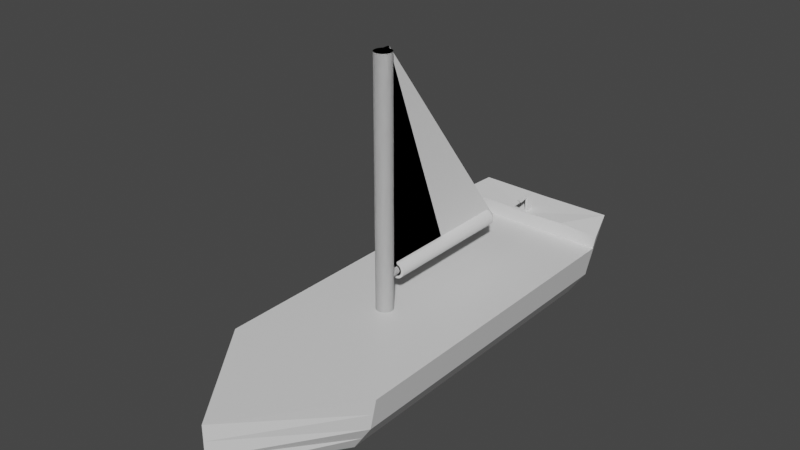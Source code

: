 # Source: ship.blend  (saved by Blender 2.93.21; exported with 4.5.12 LTS)
import bpy
from mathutils import Matrix  # noqa: F401  (used for matrix-valued properties, if any)

bpy.ops.wm.read_factory_settings(use_empty=True)
scene = bpy.context.scene
scene.name = 'Scene'

# ---- materials (node trees are filled in below, after node groups)
mat_material = bpy.data.materials.new('Material')
mat_material.alpha_threshold = 0.0
mat_material.use_transparent_shadow = False
mat_material.line_color = (0.0, 0.0, 0.0, 1.0)

# ---- material node trees
mat_material.use_nodes = True; mat_material.node_tree.nodes.clear()
_N = mat_material.node_tree.nodes; _L = mat_material.node_tree.links
n0 = _N.new('ShaderNodeOutputMaterial'); n0.name = 'Material Output'; n0.location = (300, 300)
n1 = _N.new('ShaderNodeBsdfPrincipled'); n1.name = 'Principled BSDF'; n1.location = (10, 300)
n1.distribution = 'GGX'
n1.subsurface_method = 'BURLEY'
n1.inputs[2].default_value = 0.4
n1.inputs[3].default_value = 1.45
n1.inputs[27].default_value = (0.0, 0.0, 0.0, 1.0)
n1.inputs[28].default_value = 1.0
_L.new(n1.outputs[0], n0.inputs[0])
n0.is_active_output = True

# ---- world
world_world = bpy.data.worlds.new('World'); scene.world = world_world
world_world.use_nodes = True; world_world.node_tree.nodes.clear()
_N = world_world.node_tree.nodes; _L = world_world.node_tree.links
n0 = _N.new('ShaderNodeOutputWorld'); n0.name = 'World Output'; n0.location = (300, 300)
n1 = _N.new('ShaderNodeBackground'); n1.name = 'Background'; n1.location = (10, 300)
n1.inputs[0].default_value = (0.05088, 0.05088, 0.05088, 1.0)
_L.new(n1.outputs[0], n0.inputs[0])
n0.is_active_output = True
world_world.color = (0.05088, 0.05088, 0.05088)
world_world.use_sun_shadow = False
world_world.sun_shadow_jitter_overblur = 0.0

# ---- meshes
me_cube = bpy.data.meshes.new('Cube')
me_cube.from_pydata([(-1.95, 6.226, 4.962), (-1.95, 6.226, 4.962), (-0.7157, 6.226, 3.114), (-1.365, 6.226, 3.548), (-1.798, 6.226, 4.197), (-0.3578, -1.658, 3.038), (-1.04, -1.658, 3.331), (-1.581, -1.658, 3.872), (-1.874, -1.658, 4.58), (-1.581, 3.598, 3.872), (-1.874, 3.598, 4.58), (-0.3578, 3.598, 3.038), (-1.04, 3.598, 3.331), (-1.95, -1.658, 4.962), (-1.874, 0.9698, 4.58), (-1.581, 0.9698, 3.872), (-0.7157, -1.658, 3.114), (-1.365, -1.658, 3.548), (-1.798, -1.658, 4.197), (-1.04, 0.9698, 3.331), (-0.3578, 0.9698, 3.038), (-1.95, 3.598, 4.962), (-1.874, 6.226, 4.58), (-1.798, 3.598, 4.197), (-1.581, 6.226, 3.872), (-1.365, 3.598, 3.548), (-1.04, 6.226, 3.331), (-0.7157, 3.598, 3.114), (-0.3578, 6.226, 3.038), (-1.95, 0.9698, 4.962), (-1.798, 0.9698, 4.197), (-1.365, 0.9698, 3.548), (-0.7157, 0.9698, 3.114), (-1.799, 6.217, 4.197), (-2.0, 6.217, 5.277), (-1.568, 6.81, 4.387), (-1.721, 7.061, 5.445), (-1.0, 6.217, 5.324), (0.0, 6.226, 4.962), (0.0, 6.226, 2.962), (0.0, -4.287, 4.962), (0.0, -4.287, 3.947), (1.95, 6.226, 4.962), (0.0, -4.287, 4.962), (0.0, 6.226, 2.962), (1.95, 6.226, 4.962), (0.7157, 6.226, 3.114), (1.365, 6.226, 3.548), (1.798, 6.226, 4.197), (0.0, -4.287, 4.962), (0.0, -4.287, 3.951), (0.0, -4.287, 4.197), (0.0, -4.287, 3.869), (0.0, -4.287, 3.873), (0.3578, -1.658, 3.038), (1.04, -1.658, 3.331), (1.581, -1.658, 3.872), (1.874, -1.658, 4.58), (1.581, 3.598, 3.872), (1.874, 3.598, 4.58), (0.3578, 3.598, 3.038), (1.04, 3.598, 3.331), (1.95, -1.658, 4.962), (1.874, 0.9698, 4.58), (1.581, 0.9698, 3.872), (0.0, 3.598, 2.962), (0.7157, -1.658, 3.114), (1.365, -1.658, 3.548), (1.798, -1.658, 4.197), (1.04, 0.9698, 3.331), (0.3578, 0.9698, 3.038), (1.95, 3.598, 4.962), (0.0, -4.287, 4.58), (1.874, 6.226, 4.58), (1.798, 3.598, 4.197), (0.0, -4.287, 3.872), (1.581, 6.226, 3.872), (1.365, 3.598, 3.548), (0.0, -4.287, 3.876), (1.04, 6.226, 3.331), (0.7157, 3.598, 3.114), (0.0, -4.287, 3.87), (0.0, -1.658, 2.962), (0.3578, 6.226, 3.038), (1.95, 0.9698, 4.962), (1.798, 0.9698, 4.197), (1.365, 0.9698, 3.548), (0.7157, 0.9698, 3.114), (0.0, 0.9698, 2.962), (1.799, 6.217, 4.197), (2.0, 6.217, 5.277), (1.568, 6.81, 4.387), (1.721, 7.061, 5.445), (0.0, 6.217, 4.16), (0.0, 6.217, 5.291), (0.0, 6.81, 4.35), (0.0, 7.061, 5.43), (1.0, 6.217, 5.324)], [], [(38, 0, 43, 40), (44, 28, 2, 26, 3, 24, 4, 22, 1, 0, 38, 39), (5, 81, 53, 16), (6, 78, 52, 17), (7, 75, 51, 18), (8, 72, 49, 13), (49, 43, 0, 1, 21, 29, 13), (19, 6, 17, 31), (17, 52, 75, 7), (31, 17, 7, 15), (82, 50, 81, 5), (15, 7, 18, 30), (88, 82, 5, 20), (20, 5, 16, 32), (16, 53, 78, 6), (32, 16, 6, 19), (18, 51, 72, 8), (22, 10, 21, 1), (30, 18, 8, 14), (65, 88, 20, 11), (14, 8, 13, 29), (44, 65, 11, 28), (25, 31, 15, 9), (28, 11, 27, 2), (3, 25, 9, 24), (27, 32, 19, 12), (24, 9, 23, 4), (2, 27, 12, 26), (23, 30, 14, 10), (26, 12, 25, 3), (4, 23, 10, 22), (9, 15, 30, 23), (10, 14, 29, 21), (11, 20, 32, 27), (12, 19, 31, 25), (33, 34, 36, 35), (35, 36, 96, 95), (93, 94, 37, 34, 33), (35, 95, 93, 33), (96, 36, 34, 37, 94), (44, 65, 88, 82, 50, 41, 39), (38, 40, 43, 42), (41, 50, 81, 53, 78, 52, 75, 51, 72, 49, 43, 40), (39, 41, 40, 38), (44, 39, 38, 42, 45, 73, 48, 76, 47, 79, 46, 83), (54, 66, 53, 81), (55, 67, 52, 78), (56, 68, 51, 75), (57, 62, 49, 72), (49, 62, 84, 71, 45, 42, 43), (69, 86, 67, 55), (67, 56, 75, 52), (86, 64, 56, 67), (82, 54, 81, 50), (64, 85, 68, 56), (88, 70, 54, 82), (70, 87, 66, 54), (66, 55, 78, 53), (87, 69, 55, 66), (68, 57, 72, 51), (73, 45, 71, 59), (85, 63, 57, 68), (65, 60, 70, 88), (63, 84, 62, 57), (44, 83, 60, 65), (77, 58, 64, 86), (83, 46, 80, 60), (47, 76, 58, 77), (80, 61, 69, 87), (76, 48, 74, 58), (46, 79, 61, 80), (74, 59, 63, 85), (79, 47, 77, 61), (48, 73, 59, 74), (58, 74, 85, 64), (59, 71, 84, 63), (60, 80, 87, 70), (61, 77, 86, 69), (89, 91, 92, 90), (91, 95, 96, 92), (95, 93, 94, 96), (93, 89, 90, 97, 94), (91, 89, 93, 95), (96, 94, 97, 90, 92)])
_uv = me_cube.uv_layers.new(name='UVMap')
_uv.uv.foreach_set('vector', [0.375, 0.5, 0.625, 0.5, 0.625, 0.75, 0.375, 0.75, 0.375, 0.25, 0.3845, 0.2022, 0.394, 0.1543, 0.4211, 0.1138, 0.4482, 0.07322, 0.4888, 0.04613, 0.5293, 0.01903, 0.5772, 0.009515, 0.625, 0.0, 0.625, 0.0, 0.625, 0.25, 0.375, 0.25, 0.5772, 0.9375, 0.5772, 1.0, 0.5293, 1.0, 0.5293, 0.9375, 0.4522, 0.9375, 0.4522, 1.0, 0.375, 1.0, 0.375, 0.9375, 0.7022, 0.5625, 0.7022, 0.5, 0.7793, 0.5, 0.7793, 0.5625, 0.8272, 0.5625, 0.8272, 0.5, 0.875, 0.5, 0.875, 0.5625, 0.875, 0.5, 0.875, 0.5, 0.875, 0.75, 0.875, 0.75, 0.875, 0.6875, 0.875, 0.625, 0.875, 0.5625, 0.4522, 0.875, 0.4522, 0.9375, 0.375, 0.9375, 0.375, 0.875, 0.625, 0.5625, 0.625, 0.5, 0.7022, 0.5, 0.7022, 0.5625, 0.625, 0.625, 0.625, 0.5625, 0.7022, 0.5625, 0.7022, 0.625, 0.625, 0.9375, 0.625, 1.0, 0.5772, 1.0, 0.5772, 0.9375, 0.7022, 0.625, 0.7022, 0.5625, 0.7793, 0.5625, 0.7793, 0.625, 0.625, 0.875, 0.625, 0.9375, 0.5772, 0.9375, 0.5772, 0.875, 0.5772, 0.875, 0.5772, 0.9375, 0.5293, 0.9375, 0.5293, 0.875, 0.5293, 0.9375, 0.5293, 1.0, 0.4522, 1.0, 0.4522, 0.9375, 0.5293, 0.875, 0.5293, 0.9375, 0.4522, 0.9375, 0.4522, 0.875, 0.7793, 0.5625, 0.7793, 0.5, 0.8272, 0.5, 0.8272, 0.5625, 0.8272, 0.75, 0.8272, 0.6875, 0.875, 0.6875, 0.875, 0.75, 0.7793, 0.625, 0.7793, 0.5625, 0.8272, 0.5625, 0.8272, 0.625, 0.625, 0.8125, 0.625, 0.875, 0.5772, 0.875, 0.5772, 0.8125, 0.8272, 0.625, 0.8272, 0.5625, 0.875, 0.5625, 0.875, 0.625, 0.625, 0.75, 0.625, 0.8125, 0.5772, 0.8125, 0.5772, 0.75, 0.625, 0.6875, 0.625, 0.625, 0.7022, 0.625, 0.7022, 0.6875, 0.5772, 0.75, 0.5772, 0.8125, 0.5293, 0.8125, 0.5293, 0.75, 0.625, 0.75, 0.625, 0.6875, 0.7022, 0.6875, 0.7022, 0.75, 0.5293, 0.8125, 0.5293, 0.875, 0.4522, 0.875, 0.4522, 0.8125, 0.7022, 0.75, 0.7022, 0.6875, 0.7793, 0.6875, 0.7793, 0.75, 0.5293, 0.75, 0.5293, 0.8125, 0.4522, 0.8125, 0.4522, 0.75, 0.7793, 0.6875, 0.7793, 0.625, 0.8272, 0.625, 0.8272, 0.6875, 0.4522, 0.75, 0.4522, 0.8125, 0.375, 0.8125, 0.375, 0.75, 0.7793, 0.75, 0.7793, 0.6875, 0.8272, 0.6875, 0.8272, 0.75, 0.7022, 0.6875, 0.7022, 0.625, 0.7793, 0.625, 0.7793, 0.6875, 0.8272, 0.6875, 0.8272, 0.625, 0.875, 0.625, 0.875, 0.6875, 0.5772, 0.8125, 0.5772, 0.875, 0.5293, 0.875, 0.5293, 0.8125, 0.4522, 0.8125, 0.4522, 0.875, 0.375, 0.875, 0.375, 0.8125, 0.375, 0.0, 0.625, 0.0, 0.625, 0.25, 0.375, 0.25, 0.375, 0.25, 0.625, 0.25, 0.625, 0.5, 0.375, 0.5, 0.375, 0.75, 0.625, 0.75, 0.625, 0.875, 0.625, 1.0, 0.375, 1.0, 0.125, 0.5, 0.375, 0.5, 0.375, 0.75, 0.125, 0.75, 0.625, 0.5, 0.875, 0.5, 0.875, 0.75, 0.75, 0.75, 0.625, 0.75, 0.625, 0.75, 0.625, 0.8125, 0.625, 0.875, 0.625, 0.9375, 0.625, 1.0, 0.625, 1.0, 0.625, 0.75, 0.375, 0.5, 0.375, 0.75, 0.625, 0.75, 0.625, 0.5, 0.375, 0.25, 0.375, 0.25, 0.3845, 0.2978, 0.394, 0.3457, 0.4211, 0.3862, 0.4482, 0.4268, 0.4888, 0.4539, 0.5293, 0.481, 0.5772, 0.4905, 0.625, 0.5, 0.625, 0.5, 0.625, 0.25, 0.125, 0.5, 0.125, 0.75, 0.375, 0.75, 0.375, 0.5, 0.375, 0.25, 0.375, 0.25, 0.625, 0.25, 0.625, 0.0, 0.625, 0.0, 0.5772, 0.009515, 0.5293, 0.01903, 0.4888, 0.04613, 0.4482, 0.07322, 0.4211, 0.1138, 0.394, 0.1543, 0.3845, 0.2022, 0.5772, 0.9375, 0.5293, 0.9375, 0.5293, 1.0, 0.5772, 1.0, 0.4522, 0.9375, 0.375, 0.9375, 0.375, 1.0, 0.4522, 1.0, 0.7022, 0.5625, 0.7793, 0.5625, 0.7793, 0.5, 0.7022, 0.5, 0.8272, 0.5625, 0.875, 0.5625, 0.875, 0.5, 0.8272, 0.5, 0.875, 0.5, 0.875, 0.5625, 0.875, 0.625, 0.875, 0.6875, 0.875, 0.75, 0.875, 0.75, 0.875, 0.5, 0.4522, 0.875, 0.375, 0.875, 0.375, 0.9375, 0.4522, 0.9375, 0.625, 0.5625, 0.7022, 0.5625, 0.7022, 0.5, 0.625, 0.5, 0.625, 0.625, 0.7022, 0.625, 0.7022, 0.5625, 0.625, 0.5625, 0.625, 0.9375, 0.5772, 0.9375, 0.5772, 1.0, 0.625, 1.0, 0.7022, 0.625, 0.7793, 0.625, 0.7793, 0.5625, 0.7022, 0.5625, 0.625, 0.875, 0.5772, 0.875, 0.5772, 0.9375, 0.625, 0.9375, 0.5772, 0.875, 0.5293, 0.875, 0.5293, 0.9375, 0.5772, 0.9375, 0.5293, 0.9375, 0.4522, 0.9375, 0.4522, 1.0, 0.5293, 1.0, 0.5293, 0.875, 0.4522, 0.875, 0.4522, 0.9375, 0.5293, 0.9375, 0.7793, 0.5625, 0.8272, 0.5625, 0.8272, 0.5, 0.7793, 0.5, 0.8272, 0.75, 0.875, 0.75, 0.875, 0.6875, 0.8272, 0.6875, 0.7793, 0.625, 0.8272, 0.625, 0.8272, 0.5625, 0.7793, 0.5625, 0.625, 0.8125, 0.5772, 0.8125, 0.5772, 0.875, 0.625, 0.875, 0.8272, 0.625, 0.875, 0.625, 0.875, 0.5625, 0.8272, 0.5625, 0.625, 0.75, 0.5772, 0.75, 0.5772, 0.8125, 0.625, 0.8125, 0.625, 0.6875, 0.7022, 0.6875, 0.7022, 0.625, 0.625, 0.625, 0.5772, 0.75, 0.5293, 0.75, 0.5293, 0.8125, 0.5772, 0.8125, 0.625, 0.75, 0.7022, 0.75, 0.7022, 0.6875, 0.625, 0.6875, 0.5293, 0.8125, 0.4522, 0.8125, 0.4522, 0.875, 0.5293, 0.875, 0.7022, 0.75, 0.7793, 0.75, 0.7793, 0.6875, 0.7022, 0.6875, 0.5293, 0.75, 0.4522, 0.75, 0.4522, 0.8125, 0.5293, 0.8125, 0.7793, 0.6875, 0.8272, 0.6875, 0.8272, 0.625, 0.7793, 0.625, 0.4522, 0.75, 0.375, 0.75, 0.375, 0.8125, 0.4522, 0.8125, 0.7793, 0.75, 0.8272, 0.75, 0.8272, 0.6875, 0.7793, 0.6875, 0.7022, 0.6875, 0.7793, 0.6875, 0.7793, 0.625, 0.7022, 0.625, 0.8272, 0.6875, 0.875, 0.6875, 0.875, 0.625, 0.8272, 0.625, 0.5772, 0.8125, 0.5293, 0.8125, 0.5293, 0.875, 0.5772, 0.875, 0.4522, 0.8125, 0.375, 0.8125, 0.375, 0.875, 0.4522, 0.875, 0.375, 0.0, 0.375, 0.25, 0.625, 0.25, 0.625, 0.0, 0.375, 0.25, 0.375, 0.5, 0.625, 0.5, 0.625, 0.25, 0.375, 0.5, 0.375, 0.75, 0.625, 0.75, 0.625, 0.5, 0.375, 0.75, 0.375, 1.0, 0.625, 1.0, 0.625, 0.875, 0.625, 0.75, 0.125, 0.5, 0.125, 0.75, 0.375, 0.75, 0.375, 0.5, 0.625, 0.5, 0.625, 0.75, 0.75, 0.75, 0.875, 0.75, 0.875, 0.5])
me_cube.materials.append(mat_material)
me_cube.use_remesh_preserve_volume = False
me_cube.use_remesh_preserve_attributes = False
me_cube.use_mirror_vertex_groups = False
me_cube.update()
me_cylinder_001 = bpy.data.meshes.new('Cylinder.001')
me_cylinder_001.from_pydata([(0.0, -5.675, -1.394), (0.0, -5.675, 0.6056), (0.1951, -5.694, -1.394), (0.1951, -5.694, 0.6056), (0.3827, -5.751, -1.394), (0.3827, -5.751, 0.6056), (0.5556, -5.844, -1.394), (0.5556, -5.844, 0.6056), (0.7071, -5.968, -1.394), (0.7071, -5.968, 0.6056), (0.8315, -6.12, -1.394), (0.8315, -6.12, 0.6056), (0.9239, -6.293, -1.394), (0.9239, -6.293, 0.6056), (0.9808, -6.48, -1.394), (0.9808, -6.48, 0.6056), (1.0, -6.675, -1.394), (1.0, -6.675, 0.6056), (0.9808, -6.87, -1.394), (0.9808, -6.87, 0.6056), (0.9239, -7.058, -1.394), (0.9239, -7.058, 0.6056), (0.8315, -7.231, -1.394), (0.8315, -7.231, 0.6056), (0.7071, -7.382, -1.394), (0.7071, -7.382, 0.6056), (0.5556, -7.507, -1.394), (0.5556, -7.507, 0.6056), (0.3827, -7.599, -1.394), (0.3827, -7.599, 0.6056), (0.1951, -7.656, -1.394), (0.1951, -7.656, 0.6056), (-8.742e-08, -7.675, -1.394), (-8.742e-08, -7.675, 0.6056), (-0.1951, -7.656, -1.394), (-0.1951, -7.656, 0.6056), (-0.3827, -7.599, -1.394), (-0.3827, -7.599, 0.6056), (-0.5556, -7.507, -1.394), (-0.5556, -7.507, 0.6056), (-0.7071, -7.382, -1.394), (-0.7071, -7.382, 0.6056), (-0.8315, -7.231, -1.394), (-0.8315, -7.231, 0.6056), (-0.9239, -7.058, -1.394), (-0.9239, -7.058, 0.6056), (-0.9808, -6.87, -1.394), (-0.9808, -6.87, 0.6056), (-1.0, -6.675, -1.394), (-1.0, -6.675, 0.6056), (-0.9808, -6.48, -1.394), (-0.9808, -6.48, 0.6056), (-0.9239, -6.293, -1.394), (-0.9239, -6.293, 0.6056), (-0.8315, -6.12, -1.394), (-0.8315, -6.12, 0.6056), (-0.7071, -5.968, -1.394), (-0.7071, -5.968, 0.6056), (-0.5556, -5.844, -1.394), (-0.5556, -5.844, 0.6056), (-0.3827, -5.751, -1.394), (-0.3827, -5.751, 0.6056), (-0.1951, -5.694, -1.394), (-0.1951, -5.694, 0.6056), (0.0, 12.4, -1.044), (0.0, -6.2, -1.044), (0.09755, 12.4, -1.044), (0.09755, -6.2, -1.044), (0.1913, 12.4, -1.046), (0.1913, -6.2, -1.046), (0.2778, 12.4, -1.049), (0.2778, -6.2, -1.049), (0.3536, 12.4, -1.054), (0.3536, -6.2, -1.054), (0.4157, 12.4, -1.059), (0.4157, -6.2, -1.059), (0.4619, 12.4, -1.065), (0.4619, -6.2, -1.065), (0.4904, 12.4, -1.071), (0.4904, -6.2, -1.071), (0.5, 12.4, -1.077), (0.5, -6.2, -1.077), (0.4904, 12.4, -1.084), (0.4904, -6.2, -1.084), (0.4619, 12.4, -1.09), (0.4619, -6.2, -1.09), (0.4157, 12.4, -1.096), (0.4157, -6.2, -1.096), (0.3536, 12.4, -1.101), (0.3536, -6.2, -1.101), (0.2778, 12.4, -1.105), (0.2778, -6.2, -1.105), (0.1913, 12.4, -1.109), (0.1913, -6.2, -1.109), (0.09755, 12.4, -1.11), (0.09755, -6.2, -1.11), (-4.371e-08, 12.4, -1.111), (-4.371e-08, -6.2, -1.111), (-0.09755, 12.4, -1.11), (-0.09755, -6.2, -1.11), (-0.1913, 12.4, -1.109), (-0.1913, -6.2, -1.109), (-0.2778, 12.4, -1.105), (-0.2778, -6.2, -1.105), (-0.3536, 12.4, -1.101), (-0.3536, -6.2, -1.101), (-0.4157, 12.4, -1.096), (-0.4157, -6.2, -1.096), (-0.4619, 12.4, -1.09), (-0.4619, -6.2, -1.09), (-0.4904, 12.4, -1.084), (-0.4904, -6.2, -1.084), (-0.5, 12.4, -1.077), (-0.5, -6.2, -1.077), (-0.4904, 12.4, -1.071), (-0.4904, -6.2, -1.071), (-0.4619, 12.4, -1.065), (-0.4619, -6.2, -1.065), (-0.4157, 12.4, -1.059), (-0.4157, -6.2, -1.059), (-0.3536, 12.4, -1.054), (-0.3536, -6.2, -1.054), (-0.2778, 12.4, -1.049), (-0.2778, -6.2, -1.049), (-0.1913, 12.4, -1.046), (-0.1913, -6.2, -1.046), (-0.09755, 12.4, -1.044), (-0.09755, -6.2, -1.044), (0.0, 11.71, -1.009), (0.0, -4.786, -1.009), (0.1951, 11.71, -1.011), (0.1951, -4.786, -1.011), (0.3827, 11.71, -1.014), (0.3827, -4.786, -1.014), (0.5556, 11.71, -1.021), (0.5556, -4.786, -1.021), (0.7071, 11.71, -1.029), (0.7071, -4.786, -1.029), (0.8315, 11.71, -1.039), (0.8315, -4.786, -1.039), (0.9239, 11.71, -1.051), (0.9239, -4.786, -1.051), (0.9808, 11.71, -1.063), (0.9808, -4.786, -1.063), (1.0, 11.71, -1.077), (1.0, -4.786, -1.077), (0.9808, 11.71, -1.09), (0.9808, -4.786, -1.09), (0.9239, 11.71, -1.102), (0.9239, -4.786, -1.102), (0.8315, 11.71, -1.114), (0.8315, -4.786, -1.114), (0.7071, 11.71, -1.124), (0.7071, -4.786, -1.124), (0.5556, 11.71, -1.133), (0.5556, -4.786, -1.133), (0.3827, 11.71, -1.139), (0.3827, -4.786, -1.139), (0.1951, 11.71, -1.143), (0.1951, -4.786, -1.143), (-8.742e-08, 11.71, -1.144), (-8.742e-08, -4.786, -1.144), (-0.1951, 11.71, -1.143), (-0.1951, -4.786, -1.143), (-0.3827, 11.71, -1.139), (-0.3827, -4.786, -1.139), (-0.5556, 11.71, -1.133), (-0.5556, -4.786, -1.133), (-0.7071, 11.71, -1.124), (-0.7071, -4.786, -1.124), (-0.8315, 11.71, -1.114), (-0.8315, -4.786, -1.114), (-0.9239, 11.71, -1.102), (-0.9239, -4.786, -1.102), (-0.9808, 11.71, -1.09), (-0.9808, -4.786, -1.09), (-1.0, 11.71, -1.077), (-1.0, -4.786, -1.077), (-0.9808, 11.71, -1.063), (-0.9808, -4.786, -1.063), (-0.9239, 11.71, -1.051), (-0.9239, -4.786, -1.051), (-0.8315, 11.71, -1.039), (-0.8315, -4.786, -1.039), (-0.7071, 11.71, -1.029), (-0.7071, -4.786, -1.029), (-0.5556, 11.71, -1.021), (-0.5556, -4.786, -1.021), (-0.3827, 11.71, -1.014), (-0.3827, -4.786, -1.014), (-0.1951, 11.71, -1.011), (-0.1951, -4.786, -1.011)], [], [(0, 1, 3, 2), (2, 3, 5, 4), (4, 5, 7, 6), (6, 7, 9, 8), (8, 9, 11, 10), (10, 11, 13, 12), (12, 13, 15, 14), (14, 15, 17, 16), (16, 17, 19, 18), (18, 19, 21, 20), (20, 21, 23, 22), (22, 23, 25, 24), (24, 25, 27, 26), (26, 27, 29, 28), (28, 29, 31, 30), (30, 31, 33, 32), (32, 33, 35, 34), (34, 35, 37, 36), (36, 37, 39, 38), (38, 39, 41, 40), (40, 41, 43, 42), (42, 43, 45, 44), (44, 45, 47, 46), (46, 47, 49, 48), (48, 49, 51, 50), (50, 51, 53, 52), (52, 53, 55, 54), (54, 55, 57, 56), (56, 57, 59, 58), (58, 59, 61, 60), (3, 1, 63, 61, 59, 57, 55, 53, 51, 49, 47, 45, 43, 41, 39, 37, 35, 33, 31, 29, 27, 25, 23, 21, 19, 17, 15, 13, 11, 9, 7, 5), (60, 61, 63, 62), (62, 63, 1, 0), (0, 2, 4, 6, 8, 10, 12, 14, 16, 18, 20, 22, 24, 26, 28, 30, 32, 34, 36, 38, 40, 42, 44, 46, 48, 50, 52, 54, 56, 58, 60, 62), (64, 65, 67, 66), (66, 67, 69, 68), (68, 69, 71, 70), (70, 71, 73, 72), (72, 73, 75, 74), (74, 75, 77, 76), (76, 77, 79, 78), (78, 79, 81, 80), (80, 81, 83, 82), (82, 83, 85, 84), (84, 85, 87, 86), (86, 87, 89, 88), (88, 89, 91, 90), (90, 91, 93, 92), (92, 93, 95, 94), (94, 95, 97, 96), (96, 97, 99, 98), (98, 99, 101, 100), (100, 101, 103, 102), (102, 103, 105, 104), (104, 105, 107, 106), (106, 107, 109, 108), (108, 109, 111, 110), (110, 111, 113, 112), (112, 113, 115, 114), (114, 115, 117, 116), (116, 117, 119, 118), (118, 119, 121, 120), (120, 121, 123, 122), (122, 123, 125, 124), (67, 65, 127, 125, 123, 121, 119, 117, 115, 113, 111, 109, 107, 105, 103, 101, 99, 97, 95, 93, 91, 89, 87, 85, 83, 81, 79, 77, 75, 73, 71, 69), (124, 125, 127, 126), (126, 127, 65, 64), (64, 66, 68, 70, 72, 74, 76, 78, 80, 82, 84, 86, 88, 90, 92, 94, 96, 98, 100, 102, 104, 106, 108, 110, 112, 114, 116, 118, 120, 122, 124, 126), (128, 129, 131, 130), (130, 131, 133, 132), (132, 133, 135, 134), (134, 135, 137, 136), (136, 137, 139, 138), (138, 139, 141, 140), (140, 141, 143, 142), (142, 143, 145, 144), (144, 145, 147, 146), (146, 147, 149, 148), (148, 149, 151, 150), (150, 151, 153, 152), (152, 153, 155, 154), (154, 155, 157, 156), (156, 157, 159, 158), (158, 159, 161, 160), (160, 161, 163, 162), (162, 163, 165, 164), (164, 165, 167, 166), (166, 167, 169, 168), (168, 169, 171, 170), (170, 171, 173, 172), (172, 173, 175, 174), (174, 175, 177, 176), (176, 177, 179, 178), (178, 179, 181, 180), (180, 181, 183, 182), (182, 183, 185, 184), (184, 185, 187, 186), (186, 187, 189, 188), (131, 129, 191, 189, 187, 185, 183, 181, 179, 177, 175, 173, 171, 169, 167, 165, 163, 161, 159, 157, 155, 153, 151, 149, 147, 145, 143, 141, 139, 137, 135, 133), (188, 189, 191, 190), (190, 191, 129, 128), (128, 130, 132, 134, 136, 138, 140, 142, 144, 146, 148, 150, 152, 154, 156, 158, 160, 162, 164, 166, 168, 170, 172, 174, 176, 178, 180, 182, 184, 186, 188, 190)])
_uv = me_cylinder_001.uv_layers.new(name='UVMap')
_uv.uv.foreach_set('vector', [1.0, 0.5, 1.0, 1.0, 0.9688, 1.0, 0.9688, 0.5, 0.9688, 0.5, 0.9688, 1.0, 0.9375, 1.0, 0.9375, 0.5, 0.9375, 0.5, 0.9375, 1.0, 0.9062, 1.0, 0.9062, 0.5, 0.9062, 0.5, 0.9062, 1.0, 0.875, 1.0, 0.875, 0.5, 0.875, 0.5, 0.875, 1.0, 0.8438, 1.0, 0.8438, 0.5, 0.8438, 0.5, 0.8438, 1.0, 0.8125, 1.0, 0.8125, 0.5, 0.8125, 0.5, 0.8125, 1.0, 0.7812, 1.0, 0.7812, 0.5, 0.7812, 0.5, 0.7812, 1.0, 0.75, 1.0, 0.75, 0.5, 0.75, 0.5, 0.75, 1.0, 0.7188, 1.0, 0.7188, 0.5, 0.7188, 0.5, 0.7188, 1.0, 0.6875, 1.0, 0.6875, 0.5, 0.6875, 0.5, 0.6875, 1.0, 0.6562, 1.0, 0.6562, 0.5, 0.6562, 0.5, 0.6562, 1.0, 0.625, 1.0, 0.625, 0.5, 0.625, 0.5, 0.625, 1.0, 0.5938, 1.0, 0.5938, 0.5, 0.5938, 0.5, 0.5938, 1.0, 0.5625, 1.0, 0.5625, 0.5, 0.5625, 0.5, 0.5625, 1.0, 0.5312, 1.0, 0.5312, 0.5, 0.5312, 0.5, 0.5312, 1.0, 0.5, 1.0, 0.5, 0.5, 0.5, 0.5, 0.5, 1.0, 0.4688, 1.0, 0.4688, 0.5, 0.4688, 0.5, 0.4688, 1.0, 0.4375, 1.0, 0.4375, 0.5, 0.4375, 0.5, 0.4375, 1.0, 0.4062, 1.0, 0.4062, 0.5, 0.4062, 0.5, 0.4062, 1.0, 0.375, 1.0, 0.375, 0.5, 0.375, 0.5, 0.375, 1.0, 0.3438, 1.0, 0.3438, 0.5, 0.3438, 0.5, 0.3438, 1.0, 0.3125, 1.0, 0.3125, 0.5, 0.3125, 0.5, 0.3125, 1.0, 0.2812, 1.0, 0.2812, 0.5, 0.2812, 0.5, 0.2812, 1.0, 0.25, 1.0, 0.25, 0.5, 0.25, 0.5, 0.25, 1.0, 0.2188, 1.0, 0.2188, 0.5, 0.2188, 0.5, 0.2188, 1.0, 0.1875, 1.0, 0.1875, 0.5, 0.1875, 0.5, 0.1875, 1.0, 0.1562, 1.0, 0.1562, 0.5, 0.1562, 0.5, 0.1562, 1.0, 0.125, 1.0, 0.125, 0.5, 0.125, 0.5, 0.125, 1.0, 0.09375, 1.0, 0.09375, 0.5, 0.09375, 0.5, 0.09375, 1.0, 0.0625, 1.0, 0.0625, 0.5, 0.2968, 0.4854, 0.25, 0.49, 0.2032, 0.4854, 0.1582, 0.4717, 0.1167, 0.4496, 0.08029, 0.4197, 0.05045, 0.3833, 0.02827, 0.3418, 0.01461, 0.2968, 0.01, 0.25, 0.01461, 0.2032, 0.02827, 0.1582, 0.05045, 0.1167, 0.08029, 0.08029, 0.1167, 0.05045, 0.1582, 0.02827, 0.2032, 0.01461, 0.25, 0.01, 0.2968, 0.01461, 0.3418, 0.02827, 0.3833, 0.05045, 0.4197, 0.08029, 0.4496, 0.1167, 0.4717, 0.1582, 0.4854, 0.2032, 0.49, 0.25, 0.4854, 0.2968, 0.4717, 0.3418, 0.4496, 0.3833, 0.4197, 0.4197, 0.3833, 0.4496, 0.3418, 0.4717, 0.0625, 0.5, 0.0625, 1.0, 0.03125, 1.0, 0.03125, 0.5, 0.03125, 0.5, 0.03125, 1.0, 0.0, 1.0, 0.0, 0.5, 0.75, 0.49, 0.7968, 0.4854, 0.8418, 0.4717, 0.8833, 0.4496, 0.9197, 0.4197, 0.9496, 0.3833, 0.9717, 0.3418, 0.9854, 0.2968, 0.99, 0.25, 0.9854, 0.2032, 0.9717, 0.1582, 0.9496, 0.1167, 0.9197, 0.08029, 0.8833, 0.05045, 0.8418, 0.02827, 0.7968, 0.01461, 0.75, 0.01, 0.7032, 0.01461, 0.6582, 0.02827, 0.6167, 0.05045, 0.5803, 0.08029, 0.5504, 0.1167, 0.5283, 0.1582, 0.5146, 0.2032, 0.51, 0.25, 0.5146, 0.2968, 0.5283, 0.3418, 0.5504, 0.3833, 0.5803, 0.4197, 0.6167, 0.4496, 0.6582, 0.4717, 0.7032, 0.4854, 1.0, 0.5, 1.0, 1.0, 0.9688, 1.0, 0.9688, 0.5, 0.9688, 0.5, 0.9688, 1.0, 0.9375, 1.0, 0.9375, 0.5, 0.9375, 0.5, 0.9375, 1.0, 0.9062, 1.0, 0.9062, 0.5, 0.9062, 0.5, 0.9062, 1.0, 0.875, 1.0, 0.875, 0.5, 0.875, 0.5, 0.875, 1.0, 0.8438, 1.0, 0.8438, 0.5, 0.8438, 0.5, 0.8438, 1.0, 0.8125, 1.0, 0.8125, 0.5, 0.8125, 0.5, 0.8125, 1.0, 0.7812, 1.0, 0.7812, 0.5, 0.7812, 0.5, 0.7812, 1.0, 0.75, 1.0, 0.75, 0.5, 0.75, 0.5, 0.75, 1.0, 0.7188, 1.0, 0.7188, 0.5, 0.7188, 0.5, 0.7188, 1.0, 0.6875, 1.0, 0.6875, 0.5, 0.6875, 0.5, 0.6875, 1.0, 0.6562, 1.0, 0.6562, 0.5, 0.6562, 0.5, 0.6562, 1.0, 0.625, 1.0, 0.625, 0.5, 0.625, 0.5, 0.625, 1.0, 0.5938, 1.0, 0.5938, 0.5, 0.5938, 0.5, 0.5938, 1.0, 0.5625, 1.0, 0.5625, 0.5, 0.5625, 0.5, 0.5625, 1.0, 0.5312, 1.0, 0.5312, 0.5, 0.5312, 0.5, 0.5312, 1.0, 0.5, 1.0, 0.5, 0.5, 0.5, 0.5, 0.5, 1.0, 0.4688, 1.0, 0.4688, 0.5, 0.4688, 0.5, 0.4688, 1.0, 0.4375, 1.0, 0.4375, 0.5, 0.4375, 0.5, 0.4375, 1.0, 0.4062, 1.0, 0.4062, 0.5, 0.4062, 0.5, 0.4062, 1.0, 0.375, 1.0, 0.375, 0.5, 0.375, 0.5, 0.375, 1.0, 0.3438, 1.0, 0.3438, 0.5, 0.3438, 0.5, 0.3438, 1.0, 0.3125, 1.0, 0.3125, 0.5, 0.3125, 0.5, 0.3125, 1.0, 0.2812, 1.0, 0.2812, 0.5, 0.2812, 0.5, 0.2812, 1.0, 0.25, 1.0, 0.25, 0.5, 0.25, 0.5, 0.25, 1.0, 0.2188, 1.0, 0.2188, 0.5, 0.2188, 0.5, 0.2188, 1.0, 0.1875, 1.0, 0.1875, 0.5, 0.1875, 0.5, 0.1875, 1.0, 0.1562, 1.0, 0.1562, 0.5, 0.1562, 0.5, 0.1562, 1.0, 0.125, 1.0, 0.125, 0.5, 0.125, 0.5, 0.125, 1.0, 0.09375, 1.0, 0.09375, 0.5, 0.09375, 0.5, 0.09375, 1.0, 0.0625, 1.0, 0.0625, 0.5, 0.2968, 0.4854, 0.25, 0.49, 0.2032, 0.4854, 0.1582, 0.4717, 0.1167, 0.4496, 0.08029, 0.4197, 0.05045, 0.3833, 0.02827, 0.3418, 0.01461, 0.2968, 0.01, 0.25, 0.01461, 0.2032, 0.02827, 0.1582, 0.05045, 0.1167, 0.08029, 0.08029, 0.1167, 0.05045, 0.1582, 0.02827, 0.2032, 0.01461, 0.25, 0.01, 0.2968, 0.01461, 0.3418, 0.02827, 0.3833, 0.05045, 0.4197, 0.08029, 0.4496, 0.1167, 0.4717, 0.1582, 0.4854, 0.2032, 0.49, 0.25, 0.4854, 0.2968, 0.4717, 0.3418, 0.4496, 0.3833, 0.4197, 0.4197, 0.3833, 0.4496, 0.3418, 0.4717, 0.0625, 0.5, 0.0625, 1.0, 0.03125, 1.0, 0.03125, 0.5, 0.03125, 0.5, 0.03125, 1.0, 0.0, 1.0, 0.0, 0.5, 0.75, 0.49, 0.7968, 0.4854, 0.8418, 0.4717, 0.8833, 0.4496, 0.9197, 0.4197, 0.9496, 0.3833, 0.9717, 0.3418, 0.9854, 0.2968, 0.99, 0.25, 0.9854, 0.2032, 0.9717, 0.1582, 0.9496, 0.1167, 0.9197, 0.08029, 0.8833, 0.05045, 0.8418, 0.02827, 0.7968, 0.01461, 0.75, 0.01, 0.7032, 0.01461, 0.6582, 0.02827, 0.6167, 0.05045, 0.5803, 0.08029, 0.5504, 0.1167, 0.5283, 0.1582, 0.5146, 0.2032, 0.51, 0.25, 0.5146, 0.2968, 0.5283, 0.3418, 0.5504, 0.3833, 0.5803, 0.4197, 0.6167, 0.4496, 0.6582, 0.4717, 0.7032, 0.4854, 1.0, 0.5, 1.0, 1.0, 0.9688, 1.0, 0.9688, 0.5, 0.9688, 0.5, 0.9688, 1.0, 0.9375, 1.0, 0.9375, 0.5, 0.9375, 0.5, 0.9375, 1.0, 0.9062, 1.0, 0.9062, 0.5, 0.9062, 0.5, 0.9062, 1.0, 0.875, 1.0, 0.875, 0.5, 0.875, 0.5, 0.875, 1.0, 0.8438, 1.0, 0.8438, 0.5, 0.8438, 0.5, 0.8438, 1.0, 0.8125, 1.0, 0.8125, 0.5, 0.8125, 0.5, 0.8125, 1.0, 0.7812, 1.0, 0.7812, 0.5, 0.7812, 0.5, 0.7812, 1.0, 0.75, 1.0, 0.75, 0.5, 0.75, 0.5, 0.75, 1.0, 0.7188, 1.0, 0.7188, 0.5, 0.7188, 0.5, 0.7188, 1.0, 0.6875, 1.0, 0.6875, 0.5, 0.6875, 0.5, 0.6875, 1.0, 0.6562, 1.0, 0.6562, 0.5, 0.6562, 0.5, 0.6562, 1.0, 0.625, 1.0, 0.625, 0.5, 0.625, 0.5, 0.625, 1.0, 0.5938, 1.0, 0.5938, 0.5, 0.5938, 0.5, 0.5938, 1.0, 0.5625, 1.0, 0.5625, 0.5, 0.5625, 0.5, 0.5625, 1.0, 0.5312, 1.0, 0.5312, 0.5, 0.5312, 0.5, 0.5312, 1.0, 0.5, 1.0, 0.5, 0.5, 0.5, 0.5, 0.5, 1.0, 0.4688, 1.0, 0.4688, 0.5, 0.4688, 0.5, 0.4688, 1.0, 0.4375, 1.0, 0.4375, 0.5, 0.4375, 0.5, 0.4375, 1.0, 0.4062, 1.0, 0.4062, 0.5, 0.4062, 0.5, 0.4062, 1.0, 0.375, 1.0, 0.375, 0.5, 0.375, 0.5, 0.375, 1.0, 0.3438, 1.0, 0.3438, 0.5, 0.3438, 0.5, 0.3438, 1.0, 0.3125, 1.0, 0.3125, 0.5, 0.3125, 0.5, 0.3125, 1.0, 0.2812, 1.0, 0.2812, 0.5, 0.2812, 0.5, 0.2812, 1.0, 0.25, 1.0, 0.25, 0.5, 0.25, 0.5, 0.25, 1.0, 0.2188, 1.0, 0.2188, 0.5, 0.2188, 0.5, 0.2188, 1.0, 0.1875, 1.0, 0.1875, 0.5, 0.1875, 0.5, 0.1875, 1.0, 0.1562, 1.0, 0.1562, 0.5, 0.1562, 0.5, 0.1562, 1.0, 0.125, 1.0, 0.125, 0.5, 0.125, 0.5, 0.125, 1.0, 0.09375, 1.0, 0.09375, 0.5, 0.09375, 0.5, 0.09375, 1.0, 0.0625, 1.0, 0.0625, 0.5, 0.2968, 0.4854, 0.25, 0.49, 0.2032, 0.4854, 0.1582, 0.4717, 0.1167, 0.4496, 0.08029, 0.4197, 0.05045, 0.3833, 0.02827, 0.3418, 0.01461, 0.2968, 0.01, 0.25, 0.01461, 0.2032, 0.02827, 0.1582, 0.05045, 0.1167, 0.08029, 0.08029, 0.1167, 0.05045, 0.1582, 0.02827, 0.2032, 0.01461, 0.25, 0.01, 0.2968, 0.01461, 0.3418, 0.02827, 0.3833, 0.05045, 0.4197, 0.08029, 0.4496, 0.1167, 0.4717, 0.1582, 0.4854, 0.2032, 0.49, 0.25, 0.4854, 0.2968, 0.4717, 0.3418, 0.4496, 0.3833, 0.4197, 0.4197, 0.3833, 0.4496, 0.3418, 0.4717, 0.0625, 0.5, 0.0625, 1.0, 0.03125, 1.0, 0.03125, 0.5, 0.03125, 0.5, 0.03125, 1.0, 0.0, 1.0, 0.0, 0.5, 0.75, 0.49, 0.7968, 0.4854, 0.8418, 0.4717, 0.8833, 0.4496, 0.9197, 0.4197, 0.9496, 0.3833, 0.9717, 0.3418, 0.9854, 0.2968, 0.99, 0.25, 0.9854, 0.2032, 0.9717, 0.1582, 0.9496, 0.1167, 0.9197, 0.08029, 0.8833, 0.05045, 0.8418, 0.02827, 0.7968, 0.01461, 0.75, 0.01, 0.7032, 0.01461, 0.6582, 0.02827, 0.6167, 0.05045, 0.5803, 0.08029, 0.5504, 0.1167, 0.5283, 0.1582, 0.5146, 0.2032, 0.51, 0.25, 0.5146, 0.2968, 0.5283, 0.3418, 0.5504, 0.3833, 0.5803, 0.4197, 0.6167, 0.4496, 0.6582, 0.4717, 0.7032, 0.4854])
me_cylinder_001.use_remesh_fix_poles = True
me_cylinder_001.use_remesh_preserve_attributes = False
me_cylinder_001.update()
me_cylinder_003 = bpy.data.meshes.new('Cylinder.003')
me_cylinder_003.from_pydata([(0.0, -5.675, -1.394), (0.0, -5.675, 0.6056), (0.1951, -5.694, -1.394), (0.1951, -5.694, 0.6056), (0.3827, -5.751, -1.394), (0.3827, -5.751, 0.6056), (0.5556, -5.844, -1.394), (0.5556, -5.844, 0.6056), (0.7071, -5.968, -1.394), (0.7071, -5.968, 0.6056), (0.8315, -6.12, -1.394), (0.8315, -6.12, 0.6056), (0.9239, -6.293, -1.394), (0.9239, -6.293, 0.6056), (0.9808, -6.48, -1.394), (0.9808, -6.48, 0.6056), (1.0, -6.675, -1.394), (1.0, -6.675, 0.6056), (0.9808, -6.87, -1.394), (0.9808, -6.87, 0.6056), (0.9239, -7.058, -1.394), (0.9239, -7.058, 0.6056), (0.8315, -7.231, -1.394), (0.8315, -7.231, 0.6056), (0.7071, -7.382, -1.394), (0.7071, -7.382, 0.6056), (0.5556, -7.507, -1.394), (0.5556, -7.507, 0.6056), (0.3827, -7.599, -1.394), (0.3827, -7.599, 0.6056), (0.1951, -7.656, -1.394), (0.1951, -7.656, 0.6056), (-8.742e-08, -7.675, -1.394), (-8.742e-08, -7.675, 0.6056), (-0.1951, -7.656, -1.394), (-0.1951, -7.656, 0.6056), (-0.3827, -7.599, -1.394), (-0.3827, -7.599, 0.6056), (-0.5556, -7.507, -1.394), (-0.5556, -7.507, 0.6056), (-0.7071, -7.382, -1.394), (-0.7071, -7.382, 0.6056), (-0.8315, -7.231, -1.394), (-0.8315, -7.231, 0.6056), (-0.9239, -7.058, -1.394), (-0.9239, -7.058, 0.6056), (-0.9808, -6.87, -1.394), (-0.9808, -6.87, 0.6056), (-1.0, -6.675, -1.394), (-1.0, -6.675, 0.6056), (-0.9808, -6.48, -1.394), (-0.9808, -6.48, 0.6056), (-0.9239, -6.293, -1.394), (-0.9239, -6.293, 0.6056), (-0.8315, -6.12, -1.394), (-0.8315, -6.12, 0.6056), (-0.7071, -5.968, -1.394), (-0.7071, -5.968, 0.6056), (-0.5556, -5.844, -1.394), (-0.5556, -5.844, 0.6056), (-0.3827, -5.751, -1.394), (-0.3827, -5.751, 0.6056), (-0.1951, -5.694, -1.394), (-0.1951, -5.694, 0.6056), (0.0, 12.4, -1.044), (0.0, -6.2, -1.044), (0.09755, 12.4, -1.044), (0.09755, -6.2, -1.044), (0.1913, 12.4, -1.046), (0.1913, -6.2, -1.046), (0.2778, 12.4, -1.049), (0.2778, -6.2, -1.049), (0.3536, 12.4, -1.054), (0.3536, -6.2, -1.054), (0.4157, 12.4, -1.059), (0.4157, -6.2, -1.059), (0.4619, 12.4, -1.065), (0.4619, -6.2, -1.065), (0.4904, 12.4, -1.071), (0.4904, -6.2, -1.071), (0.5, 12.4, -1.077), (0.5, -6.2, -1.077), (0.4904, 12.4, -1.084), (0.4904, -6.2, -1.084), (0.4619, 12.4, -1.09), (0.4619, -6.2, -1.09), (0.4157, 12.4, -1.096), (0.4157, -6.2, -1.096), (0.3536, 12.4, -1.101), (0.3536, -6.2, -1.101), (0.2778, 12.4, -1.105), (0.2778, -6.2, -1.105), (0.1913, 12.4, -1.109), (0.1913, -6.2, -1.109), (0.09755, 12.4, -1.11), (0.09755, -6.2, -1.11), (-4.371e-08, 12.4, -1.111), (-4.371e-08, -6.2, -1.111), (-0.09755, 12.4, -1.11), (-0.09755, -6.2, -1.11), (-0.1913, 12.4, -1.109), (-0.1913, -6.2, -1.109), (-0.2778, 12.4, -1.105), (-0.2778, -6.2, -1.105), (-0.3536, 12.4, -1.101), (-0.3536, -6.2, -1.101), (-0.4157, 12.4, -1.096), (-0.4157, -6.2, -1.096), (-0.4619, 12.4, -1.09), (-0.4619, -6.2, -1.09), (-0.4904, 12.4, -1.084), (-0.4904, -6.2, -1.084), (-0.5, 12.4, -1.077), (-0.5, -6.2, -1.077), (-0.4904, 12.4, -1.071), (-0.4904, -6.2, -1.071), (-0.4619, 12.4, -1.065), (-0.4619, -6.2, -1.065), (-0.4157, 12.4, -1.059), (-0.4157, -6.2, -1.059), (-0.3536, 12.4, -1.054), (-0.3536, -6.2, -1.054), (-0.2778, 12.4, -1.049), (-0.2778, -6.2, -1.049), (-0.1913, 12.4, -1.046), (-0.1913, -6.2, -1.046), (-0.09755, 12.4, -1.044), (-0.09755, -6.2, -1.044), (7.422e-07, -7.102, 0.5895), (3.799e-07, -5.692, 0.602), (0.0, 11.71, -1.029), (0.0, -4.786, -1.029), (0.1366, 11.71, -1.03), (0.1366, -4.786, -1.03), (0.2679, 11.71, -1.033), (0.2679, -4.786, -1.033), (0.3889, 11.71, -1.037), (0.3889, -4.786, -1.037), (0.495, 11.71, -1.043), (0.495, -4.786, -1.043), (0.582, 11.71, -1.05), (0.582, -4.786, -1.05), (0.6467, 11.71, -1.059), (0.6467, -4.786, -1.059), (0.6865, 11.71, -1.067), (0.6865, -4.786, -1.067), (0.7, 11.71, -1.077), (0.7, -4.786, -1.077), (0.6865, 11.71, -1.086), (0.6865, -4.786, -1.086), (0.6467, 11.71, -1.095), (0.6467, -4.786, -1.095), (0.582, 11.71, -1.103), (0.582, -4.786, -1.103), (0.495, 11.71, -1.11), (0.495, -4.786, -1.11), (0.3889, 11.71, -1.116), (0.3889, -4.786, -1.116), (0.2679, 11.71, -1.12), (0.2679, -4.786, -1.12), (0.1366, 11.71, -1.123), (0.1366, -4.786, -1.123), (-6.12e-08, 11.71, -1.124), (-6.12e-08, -4.786, -1.124), (-0.1366, 11.71, -1.123), (-0.1366, -4.786, -1.123), (-0.2679, 11.71, -1.12), (-0.2679, -4.786, -1.12), (-0.3889, 11.71, -1.116), (-0.3889, -4.786, -1.116), (-0.495, 11.71, -1.11), (-0.495, -4.786, -1.11), (-0.582, 11.71, -1.103), (-0.582, -4.786, -1.103), (-0.6467, 11.71, -1.095), (-0.6467, -4.786, -1.095), (-0.6865, 11.71, -1.086), (-0.6865, -4.786, -1.086), (-0.7, 11.71, -1.077), (-0.7, -4.786, -1.077), (-0.6865, 11.71, -1.067), (-0.6865, -4.786, -1.067), (-0.6467, 11.71, -1.059), (-0.6467, -4.786, -1.059), (-0.582, 11.71, -1.05), (-0.582, -4.786, -1.05), (-0.495, 11.71, -1.043), (-0.495, -4.786, -1.043), (-0.3889, 11.71, -1.037), (-0.3889, -4.786, -1.037), (-0.2679, 11.71, -1.033), (-0.2679, -4.786, -1.033), (-0.1366, 11.71, -1.03), (-0.1366, -4.786, -1.03), (-0.1, -6.499, -1.072), (-0.1, -6.499, 0.6245), (-0.1, 3.293, -1.072), (-0.1, -5.846, 0.6245), (0.1, -6.499, -1.072), (0.1, -6.499, 0.6245), (0.1, 3.293, -1.072), (0.1, -5.846, 0.6245)], [(128, 129)], [(0, 1, 3, 2), (2, 3, 5, 4), (4, 5, 7, 6), (6, 7, 9, 8), (8, 9, 11, 10), (10, 11, 13, 12), (12, 13, 15, 14), (14, 15, 17, 16), (16, 17, 19, 18), (18, 19, 21, 20), (20, 21, 23, 22), (22, 23, 25, 24), (24, 25, 27, 26), (26, 27, 29, 28), (28, 29, 31, 30), (30, 31, 33, 32), (32, 33, 35, 34), (34, 35, 37, 36), (36, 37, 39, 38), (38, 39, 41, 40), (40, 41, 43, 42), (42, 43, 45, 44), (44, 45, 47, 46), (46, 47, 49, 48), (48, 49, 51, 50), (50, 51, 53, 52), (52, 53, 55, 54), (54, 55, 57, 56), (56, 57, 59, 58), (58, 59, 61, 60), (3, 1, 63, 61, 59, 57, 55, 53, 51, 49, 47, 45, 43, 41, 39, 37, 35, 33, 31, 29, 27, 25, 23, 21, 19, 17, 15, 13, 11, 9, 7, 5), (60, 61, 63, 62), (62, 63, 1, 0), (0, 2, 4, 6, 8, 10, 12, 14, 16, 18, 20, 22, 24, 26, 28, 30, 32, 34, 36, 38, 40, 42, 44, 46, 48, 50, 52, 54, 56, 58, 60, 62), (64, 65, 67, 66), (66, 67, 69, 68), (68, 69, 71, 70), (70, 71, 73, 72), (72, 73, 75, 74), (74, 75, 77, 76), (76, 77, 79, 78), (78, 79, 81, 80), (80, 81, 83, 82), (82, 83, 85, 84), (84, 85, 87, 86), (86, 87, 89, 88), (88, 89, 91, 90), (90, 91, 93, 92), (92, 93, 95, 94), (94, 95, 97, 96), (96, 97, 99, 98), (98, 99, 101, 100), (100, 101, 103, 102), (102, 103, 105, 104), (104, 105, 107, 106), (106, 107, 109, 108), (108, 109, 111, 110), (110, 111, 113, 112), (112, 113, 115, 114), (114, 115, 117, 116), (116, 117, 119, 118), (118, 119, 121, 120), (120, 121, 123, 122), (122, 123, 125, 124), (67, 65, 127, 125, 123, 121, 119, 117, 115, 113, 111, 109, 107, 105, 103, 101, 99, 97, 95, 93, 91, 89, 87, 85, 83, 81, 79, 77, 75, 73, 71, 69), (124, 125, 127, 126), (126, 127, 65, 64), (64, 66, 68, 70, 72, 74, 76, 78, 80, 82, 84, 86, 88, 90, 92, 94, 96, 98, 100, 102, 104, 106, 108, 110, 112, 114, 116, 118, 120, 122, 124, 126), (130, 131, 133, 132), (132, 133, 135, 134), (134, 135, 137, 136), (136, 137, 139, 138), (138, 139, 141, 140), (140, 141, 143, 142), (142, 143, 145, 144), (144, 145, 147, 146), (146, 147, 149, 148), (148, 149, 151, 150), (150, 151, 153, 152), (152, 153, 155, 154), (154, 155, 157, 156), (156, 157, 159, 158), (158, 159, 161, 160), (160, 161, 163, 162), (162, 163, 165, 164), (164, 165, 167, 166), (166, 167, 169, 168), (168, 169, 171, 170), (170, 171, 173, 172), (172, 173, 175, 174), (174, 175, 177, 176), (176, 177, 179, 178), (178, 179, 181, 180), (180, 181, 183, 182), (182, 183, 185, 184), (184, 185, 187, 186), (186, 187, 189, 188), (188, 189, 191, 190), (133, 131, 193, 191, 189, 187, 185, 183, 181, 179, 177, 175, 173, 171, 169, 167, 165, 163, 161, 159, 157, 155, 153, 151, 149, 147, 145, 143, 141, 139, 137, 135), (190, 191, 193, 192), (192, 193, 131, 130), (130, 132, 134, 136, 138, 140, 142, 144, 146, 148, 150, 152, 154, 156, 158, 160, 162, 164, 166, 168, 170, 172, 174, 176, 178, 180, 182, 184, 186, 188, 190, 192), (194, 195, 197, 196), (196, 197, 201, 200), (200, 201, 199, 198), (198, 199, 195, 194), (196, 200, 198, 194), (201, 197, 195, 199)])
_uv = me_cylinder_003.uv_layers.new(name='UVMap')
_uv.uv.foreach_set('vector', [1.0, 0.5, 1.0, 1.0, 0.9688, 1.0, 0.9688, 0.5, 0.9688, 0.5, 0.9688, 1.0, 0.9375, 1.0, 0.9375, 0.5, 0.9375, 0.5, 0.9375, 1.0, 0.9062, 1.0, 0.9062, 0.5, 0.9062, 0.5, 0.9062, 1.0, 0.875, 1.0, 0.875, 0.5, 0.875, 0.5, 0.875, 1.0, 0.8438, 1.0, 0.8438, 0.5, 0.8438, 0.5, 0.8438, 1.0, 0.8125, 1.0, 0.8125, 0.5, 0.8125, 0.5, 0.8125, 1.0, 0.7812, 1.0, 0.7812, 0.5, 0.7812, 0.5, 0.7812, 1.0, 0.75, 1.0, 0.75, 0.5, 0.75, 0.5, 0.75, 1.0, 0.7188, 1.0, 0.7188, 0.5, 0.7188, 0.5, 0.7188, 1.0, 0.6875, 1.0, 0.6875, 0.5, 0.6875, 0.5, 0.6875, 1.0, 0.6562, 1.0, 0.6562, 0.5, 0.6562, 0.5, 0.6562, 1.0, 0.625, 1.0, 0.625, 0.5, 0.625, 0.5, 0.625, 1.0, 0.5938, 1.0, 0.5938, 0.5, 0.5938, 0.5, 0.5938, 1.0, 0.5625, 1.0, 0.5625, 0.5, 0.5625, 0.5, 0.5625, 1.0, 0.5312, 1.0, 0.5312, 0.5, 0.5312, 0.5, 0.5312, 1.0, 0.5, 1.0, 0.5, 0.5, 0.5, 0.5, 0.5, 1.0, 0.4688, 1.0, 0.4688, 0.5, 0.4688, 0.5, 0.4688, 1.0, 0.4375, 1.0, 0.4375, 0.5, 0.4375, 0.5, 0.4375, 1.0, 0.4062, 1.0, 0.4062, 0.5, 0.4062, 0.5, 0.4062, 1.0, 0.375, 1.0, 0.375, 0.5, 0.375, 0.5, 0.375, 1.0, 0.3438, 1.0, 0.3438, 0.5, 0.3438, 0.5, 0.3438, 1.0, 0.3125, 1.0, 0.3125, 0.5, 0.3125, 0.5, 0.3125, 1.0, 0.2812, 1.0, 0.2812, 0.5, 0.2812, 0.5, 0.2812, 1.0, 0.25, 1.0, 0.25, 0.5, 0.25, 0.5, 0.25, 1.0, 0.2188, 1.0, 0.2188, 0.5, 0.2188, 0.5, 0.2188, 1.0, 0.1875, 1.0, 0.1875, 0.5, 0.1875, 0.5, 0.1875, 1.0, 0.1562, 1.0, 0.1562, 0.5, 0.1562, 0.5, 0.1562, 1.0, 0.125, 1.0, 0.125, 0.5, 0.125, 0.5, 0.125, 1.0, 0.09375, 1.0, 0.09375, 0.5, 0.09375, 0.5, 0.09375, 1.0, 0.0625, 1.0, 0.0625, 0.5, 0.2968, 0.4854, 0.25, 0.49, 0.2032, 0.4854, 0.1582, 0.4717, 0.1167, 0.4496, 0.08029, 0.4197, 0.05045, 0.3833, 0.02827, 0.3418, 0.01461, 0.2968, 0.01, 0.25, 0.01461, 0.2032, 0.02827, 0.1582, 0.05045, 0.1167, 0.08029, 0.08029, 0.1167, 0.05045, 0.1582, 0.02827, 0.2032, 0.01461, 0.25, 0.01, 0.2968, 0.01461, 0.3418, 0.02827, 0.3833, 0.05045, 0.4197, 0.08029, 0.4496, 0.1167, 0.4717, 0.1582, 0.4854, 0.2032, 0.49, 0.25, 0.4854, 0.2968, 0.4717, 0.3418, 0.4496, 0.3833, 0.4197, 0.4197, 0.3833, 0.4496, 0.3418, 0.4717, 0.0625, 0.5, 0.0625, 1.0, 0.03125, 1.0, 0.03125, 0.5, 0.03125, 0.5, 0.03125, 1.0, 0.0, 1.0, 0.0, 0.5, 0.75, 0.49, 0.7968, 0.4854, 0.8418, 0.4717, 0.8833, 0.4496, 0.9197, 0.4197, 0.9496, 0.3833, 0.9717, 0.3418, 0.9854, 0.2968, 0.99, 0.25, 0.9854, 0.2032, 0.9717, 0.1582, 0.9496, 0.1167, 0.9197, 0.08029, 0.8833, 0.05045, 0.8418, 0.02827, 0.7968, 0.01461, 0.75, 0.01, 0.7032, 0.01461, 0.6582, 0.02827, 0.6167, 0.05045, 0.5803, 0.08029, 0.5504, 0.1167, 0.5283, 0.1582, 0.5146, 0.2032, 0.51, 0.25, 0.5146, 0.2968, 0.5283, 0.3418, 0.5504, 0.3833, 0.5803, 0.4197, 0.6167, 0.4496, 0.6582, 0.4717, 0.7032, 0.4854, 1.0, 0.5, 1.0, 1.0, 0.9688, 1.0, 0.9688, 0.5, 0.9688, 0.5, 0.9688, 1.0, 0.9375, 1.0, 0.9375, 0.5, 0.9375, 0.5, 0.9375, 1.0, 0.9062, 1.0, 0.9062, 0.5, 0.9062, 0.5, 0.9062, 1.0, 0.875, 1.0, 0.875, 0.5, 0.875, 0.5, 0.875, 1.0, 0.8438, 1.0, 0.8438, 0.5, 0.8438, 0.5, 0.8438, 1.0, 0.8125, 1.0, 0.8125, 0.5, 0.8125, 0.5, 0.8125, 1.0, 0.7812, 1.0, 0.7812, 0.5, 0.7812, 0.5, 0.7812, 1.0, 0.75, 1.0, 0.75, 0.5, 0.75, 0.5, 0.75, 1.0, 0.7188, 1.0, 0.7188, 0.5, 0.7188, 0.5, 0.7188, 1.0, 0.6875, 1.0, 0.6875, 0.5, 0.6875, 0.5, 0.6875, 1.0, 0.6562, 1.0, 0.6562, 0.5, 0.6562, 0.5, 0.6562, 1.0, 0.625, 1.0, 0.625, 0.5, 0.625, 0.5, 0.625, 1.0, 0.5938, 1.0, 0.5938, 0.5, 0.5938, 0.5, 0.5938, 1.0, 0.5625, 1.0, 0.5625, 0.5, 0.5625, 0.5, 0.5625, 1.0, 0.5312, 1.0, 0.5312, 0.5, 0.5312, 0.5, 0.5312, 1.0, 0.5, 1.0, 0.5, 0.5, 0.5, 0.5, 0.5, 1.0, 0.4688, 1.0, 0.4688, 0.5, 0.4688, 0.5, 0.4688, 1.0, 0.4375, 1.0, 0.4375, 0.5, 0.4375, 0.5, 0.4375, 1.0, 0.4062, 1.0, 0.4062, 0.5, 0.4062, 0.5, 0.4062, 1.0, 0.375, 1.0, 0.375, 0.5, 0.375, 0.5, 0.375, 1.0, 0.3438, 1.0, 0.3438, 0.5, 0.3438, 0.5, 0.3438, 1.0, 0.3125, 1.0, 0.3125, 0.5, 0.3125, 0.5, 0.3125, 1.0, 0.2812, 1.0, 0.2812, 0.5, 0.2812, 0.5, 0.2812, 1.0, 0.25, 1.0, 0.25, 0.5, 0.25, 0.5, 0.25, 1.0, 0.2188, 1.0, 0.2188, 0.5, 0.2188, 0.5, 0.2188, 1.0, 0.1875, 1.0, 0.1875, 0.5, 0.1875, 0.5, 0.1875, 1.0, 0.1562, 1.0, 0.1562, 0.5, 0.1562, 0.5, 0.1562, 1.0, 0.125, 1.0, 0.125, 0.5, 0.125, 0.5, 0.125, 1.0, 0.09375, 1.0, 0.09375, 0.5, 0.09375, 0.5, 0.09375, 1.0, 0.0625, 1.0, 0.0625, 0.5, 0.2968, 0.4854, 0.25, 0.49, 0.2032, 0.4854, 0.1582, 0.4717, 0.1167, 0.4496, 0.08029, 0.4197, 0.05045, 0.3833, 0.02827, 0.3418, 0.01461, 0.2968, 0.01, 0.25, 0.01461, 0.2032, 0.02827, 0.1582, 0.05045, 0.1167, 0.08029, 0.08029, 0.1167, 0.05045, 0.1582, 0.02827, 0.2032, 0.01461, 0.25, 0.01, 0.2968, 0.01461, 0.3418, 0.02827, 0.3833, 0.05045, 0.4197, 0.08029, 0.4496, 0.1167, 0.4717, 0.1582, 0.4854, 0.2032, 0.49, 0.25, 0.4854, 0.2968, 0.4717, 0.3418, 0.4496, 0.3833, 0.4197, 0.4197, 0.3833, 0.4496, 0.3418, 0.4717, 0.0625, 0.5, 0.0625, 1.0, 0.03125, 1.0, 0.03125, 0.5, 0.03125, 0.5, 0.03125, 1.0, 0.0, 1.0, 0.0, 0.5, 0.75, 0.49, 0.7968, 0.4854, 0.8418, 0.4717, 0.8833, 0.4496, 0.9197, 0.4197, 0.9496, 0.3833, 0.9717, 0.3418, 0.9854, 0.2968, 0.99, 0.25, 0.9854, 0.2032, 0.9717, 0.1582, 0.9496, 0.1167, 0.9197, 0.08029, 0.8833, 0.05045, 0.8418, 0.02827, 0.7968, 0.01461, 0.75, 0.01, 0.7032, 0.01461, 0.6582, 0.02827, 0.6167, 0.05045, 0.5803, 0.08029, 0.5504, 0.1167, 0.5283, 0.1582, 0.5146, 0.2032, 0.51, 0.25, 0.5146, 0.2968, 0.5283, 0.3418, 0.5504, 0.3833, 0.5803, 0.4197, 0.6167, 0.4496, 0.6582, 0.4717, 0.7032, 0.4854, 1.0, 0.5, 1.0, 1.0, 0.9688, 1.0, 0.9688, 0.5, 0.9688, 0.5, 0.9688, 1.0, 0.9375, 1.0, 0.9375, 0.5, 0.9375, 0.5, 0.9375, 1.0, 0.9062, 1.0, 0.9062, 0.5, 0.9062, 0.5, 0.9062, 1.0, 0.875, 1.0, 0.875, 0.5, 0.875, 0.5, 0.875, 1.0, 0.8438, 1.0, 0.8438, 0.5, 0.8438, 0.5, 0.8438, 1.0, 0.8125, 1.0, 0.8125, 0.5, 0.8125, 0.5, 0.8125, 1.0, 0.7812, 1.0, 0.7812, 0.5, 0.7812, 0.5, 0.7812, 1.0, 0.75, 1.0, 0.75, 0.5, 0.75, 0.5, 0.75, 1.0, 0.7188, 1.0, 0.7188, 0.5, 0.7188, 0.5, 0.7188, 1.0, 0.6875, 1.0, 0.6875, 0.5, 0.6875, 0.5, 0.6875, 1.0, 0.6562, 1.0, 0.6562, 0.5, 0.6562, 0.5, 0.6562, 1.0, 0.625, 1.0, 0.625, 0.5, 0.625, 0.5, 0.625, 1.0, 0.5938, 1.0, 0.5938, 0.5, 0.5938, 0.5, 0.5938, 1.0, 0.5625, 1.0, 0.5625, 0.5, 0.5625, 0.5, 0.5625, 1.0, 0.5312, 1.0, 0.5312, 0.5, 0.5312, 0.5, 0.5312, 1.0, 0.5, 1.0, 0.5, 0.5, 0.5, 0.5, 0.5, 1.0, 0.4688, 1.0, 0.4688, 0.5, 0.4688, 0.5, 0.4688, 1.0, 0.4375, 1.0, 0.4375, 0.5, 0.4375, 0.5, 0.4375, 1.0, 0.4062, 1.0, 0.4062, 0.5, 0.4062, 0.5, 0.4062, 1.0, 0.375, 1.0, 0.375, 0.5, 0.375, 0.5, 0.375, 1.0, 0.3438, 1.0, 0.3438, 0.5, 0.3438, 0.5, 0.3438, 1.0, 0.3125, 1.0, 0.3125, 0.5, 0.3125, 0.5, 0.3125, 1.0, 0.2812, 1.0, 0.2812, 0.5, 0.2812, 0.5, 0.2812, 1.0, 0.25, 1.0, 0.25, 0.5, 0.25, 0.5, 0.25, 1.0, 0.2188, 1.0, 0.2188, 0.5, 0.2188, 0.5, 0.2188, 1.0, 0.1875, 1.0, 0.1875, 0.5, 0.1875, 0.5, 0.1875, 1.0, 0.1562, 1.0, 0.1562, 0.5, 0.1562, 0.5, 0.1562, 1.0, 0.125, 1.0, 0.125, 0.5, 0.125, 0.5, 0.125, 1.0, 0.09375, 1.0, 0.09375, 0.5, 0.09375, 0.5, 0.09375, 1.0, 0.0625, 1.0, 0.0625, 0.5, 0.2968, 0.4854, 0.25, 0.49, 0.2032, 0.4854, 0.1582, 0.4717, 0.1167, 0.4496, 0.08029, 0.4197, 0.05045, 0.3833, 0.02827, 0.3418, 0.01461, 0.2968, 0.01, 0.25, 0.01461, 0.2032, 0.02827, 0.1582, 0.05045, 0.1167, 0.08029, 0.08029, 0.1167, 0.05045, 0.1582, 0.02827, 0.2032, 0.01461, 0.25, 0.01, 0.2968, 0.01461, 0.3418, 0.02827, 0.3833, 0.05045, 0.4197, 0.08029, 0.4496, 0.1167, 0.4717, 0.1582, 0.4854, 0.2032, 0.49, 0.25, 0.4854, 0.2968, 0.4717, 0.3418, 0.4496, 0.3833, 0.4197, 0.4197, 0.3833, 0.4496, 0.3418, 0.4717, 0.0625, 0.5, 0.0625, 1.0, 0.03125, 1.0, 0.03125, 0.5, 0.03125, 0.5, 0.03125, 1.0, 0.0, 1.0, 0.0, 0.5, 0.75, 0.49, 0.7968, 0.4854, 0.8418, 0.4717, 0.8833, 0.4496, 0.9197, 0.4197, 0.9496, 0.3833, 0.9717, 0.3418, 0.9854, 0.2968, 0.99, 0.25, 0.9854, 0.2032, 0.9717, 0.1582, 0.9496, 0.1167, 0.9197, 0.08029, 0.8833, 0.05045, 0.8418, 0.02827, 0.7968, 0.01461, 0.75, 0.01, 0.7032, 0.01461, 0.6582, 0.02827, 0.6167, 0.05045, 0.5803, 0.08029, 0.5504, 0.1167, 0.5283, 0.1582, 0.5146, 0.2032, 0.51, 0.25, 0.5146, 0.2968, 0.5283, 0.3418, 0.5504, 0.3833, 0.5803, 0.4197, 0.6167, 0.4496, 0.6582, 0.4717, 0.7032, 0.4854, 0.375, 0.0, 0.625, 0.0, 0.625, 0.25, 0.375, 0.25, 0.375, 0.25, 0.625, 0.25, 0.625, 0.5, 0.375, 0.5, 0.375, 0.5, 0.625, 0.5, 0.625, 0.75, 0.375, 0.75, 0.375, 0.75, 0.625, 0.75, 0.625, 1.0, 0.375, 1.0, 0.125, 0.5, 0.375, 0.5, 0.375, 0.75, 0.125, 0.75, 0.625, 0.5, 0.875, 0.5, 0.875, 0.75, 0.625, 0.75])
me_cylinder_003.use_remesh_fix_poles = True
me_cylinder_003.use_remesh_preserve_attributes = False
me_cylinder_003.update()
me_cylinder_006 = bpy.data.meshes.new('Cylinder.006')
me_cylinder_006.from_pydata([(0.0, -5.675, -1.394), (0.0, -5.675, 0.6056), (0.1951, -5.694, -1.394), (0.1951, -5.694, 0.6056), (0.3827, -5.751, -1.394), (0.3827, -5.751, 0.6056), (0.5556, -5.844, -1.394), (0.5556, -5.844, 0.6056), (0.7071, -5.968, -1.394), (0.7071, -5.968, 0.6056), (0.8315, -6.12, -1.394), (0.8315, -6.12, 0.6056), (0.9239, -6.293, -1.394), (0.9239, -6.293, 0.6056), (0.9808, -6.48, -1.394), (0.9808, -6.48, 0.6056), (1.0, -6.675, -1.394), (1.0, -6.675, 0.6056), (0.9808, -6.87, -1.394), (0.9808, -6.87, 0.6056), (0.9239, -7.058, -1.394), (0.9239, -7.058, 0.6056), (0.8315, -7.231, -1.394), (0.8315, -7.231, 0.6056), (0.7071, -7.382, -1.394), (0.7071, -7.382, 0.6056), (0.5556, -7.507, -1.394), (0.5556, -7.507, 0.6056), (0.3827, -7.599, -1.394), (0.3827, -7.599, 0.6056), (0.1951, -7.656, -1.394), (0.1951, -7.656, 0.6056), (-8.742e-08, -7.675, -1.394), (-8.742e-08, -7.675, 0.6056), (-0.1951, -7.656, -1.394), (-0.1951, -7.656, 0.6056), (-0.3827, -7.599, -1.394), (-0.3827, -7.599, 0.6056), (-0.5556, -7.507, -1.394), (-0.5556, -7.507, 0.6056), (-0.7071, -7.382, -1.394), (-0.7071, -7.382, 0.6056), (-0.8315, -7.231, -1.394), (-0.8315, -7.231, 0.6056), (-0.9239, -7.058, -1.394), (-0.9239, -7.058, 0.6056), (-0.9808, -6.87, -1.394), (-0.9808, -6.87, 0.6056), (-1.0, -6.675, -1.394), (-1.0, -6.675, 0.6056), (-0.9808, -6.48, -1.394), (-0.9808, -6.48, 0.6056), (-0.9239, -6.293, -1.394), (-0.9239, -6.293, 0.6056), (-0.8315, -6.12, -1.394), (-0.8315, -6.12, 0.6056), (-0.7071, -5.968, -1.394), (-0.7071, -5.968, 0.6056), (-0.5556, -5.844, -1.394), (-0.5556, -5.844, 0.6056), (-0.3827, -5.751, -1.394), (-0.3827, -5.751, 0.6056), (-0.1951, -5.694, -1.394), (-0.1951, -5.694, 0.6056), (0.0, 12.4, -1.044), (0.0, -6.2, -1.044), (0.09755, 12.4, -1.044), (0.09755, -6.2, -1.044), (0.1913, 12.4, -1.046), (0.1913, -6.2, -1.046), (0.2778, 12.4, -1.049), (0.2778, -6.2, -1.049), (0.3536, 12.4, -1.054), (0.3536, -6.2, -1.054), (0.4157, 12.4, -1.059), (0.4157, -6.2, -1.059), (0.4619, 12.4, -1.065), (0.4619, -6.2, -1.065), (0.4904, 12.4, -1.071), (0.4904, -6.2, -1.071), (0.5, 12.4, -1.077), (0.5, -6.2, -1.077), (0.4904, 12.4, -1.084), (0.4904, -6.2, -1.084), (0.4619, 12.4, -1.09), (0.4619, -6.2, -1.09), (0.4157, 12.4, -1.096), (0.4157, -6.2, -1.096), (0.3536, 12.4, -1.101), (0.3536, -6.2, -1.101), (0.2778, 12.4, -1.105), (0.2778, -6.2, -1.105), (0.1913, 12.4, -1.109), (0.1913, -6.2, -1.109), (0.09755, 12.4, -1.11), (0.09755, -6.2, -1.11), (-4.371e-08, 12.4, -1.111), (-4.371e-08, -6.2, -1.111), (-0.09755, 12.4, -1.11), (-0.09755, -6.2, -1.11), (-0.1913, 12.4, -1.109), (-0.1913, -6.2, -1.109), (-0.2778, 12.4, -1.105), (-0.2778, -6.2, -1.105), (-0.3536, 12.4, -1.101), (-0.3536, -6.2, -1.101), (-0.4157, 12.4, -1.096), (-0.4157, -6.2, -1.096), (-0.4619, 12.4, -1.09), (-0.4619, -6.2, -1.09), (-0.4904, 12.4, -1.084), (-0.4904, -6.2, -1.084), (-0.5, 12.4, -1.077), (-0.5, -6.2, -1.077), (-0.4904, 12.4, -1.071), (-0.4904, -6.2, -1.071), (-0.4619, 12.4, -1.065), (-0.4619, -6.2, -1.065), (-0.4157, 12.4, -1.059), (-0.4157, -6.2, -1.059), (-0.3536, 12.4, -1.054), (-0.3536, -6.2, -1.054), (-0.2778, 12.4, -1.049), (-0.2778, -6.2, -1.049), (-0.1913, 12.4, -1.046), (-0.1913, -6.2, -1.046), (-0.09755, 12.4, -1.044), (-0.09755, -6.2, -1.044), (7.422e-07, -7.102, 0.5895), (3.799e-07, -5.692, 0.602), (-0.1, -6.499, -1.072), (-0.1, -6.499, 0.6245), (-0.1, 12.8, -1.072), (-0.1, -5.846, 0.6245), (0.1, -6.499, -1.072), (0.1, -6.499, 0.6245), (0.1, 12.8, -1.072), (0.1, -5.846, 0.6245)], [(128, 129)], [(0, 1, 3, 2), (2, 3, 5, 4), (4, 5, 7, 6), (6, 7, 9, 8), (8, 9, 11, 10), (10, 11, 13, 12), (12, 13, 15, 14), (14, 15, 17, 16), (16, 17, 19, 18), (18, 19, 21, 20), (20, 21, 23, 22), (22, 23, 25, 24), (24, 25, 27, 26), (26, 27, 29, 28), (28, 29, 31, 30), (30, 31, 33, 32), (32, 33, 35, 34), (34, 35, 37, 36), (36, 37, 39, 38), (38, 39, 41, 40), (40, 41, 43, 42), (42, 43, 45, 44), (44, 45, 47, 46), (46, 47, 49, 48), (48, 49, 51, 50), (50, 51, 53, 52), (52, 53, 55, 54), (54, 55, 57, 56), (56, 57, 59, 58), (58, 59, 61, 60), (3, 1, 63, 61, 59, 57, 55, 53, 51, 49, 47, 45, 43, 41, 39, 37, 35, 33, 31, 29, 27, 25, 23, 21, 19, 17, 15, 13, 11, 9, 7, 5), (60, 61, 63, 62), (62, 63, 1, 0), (0, 2, 4, 6, 8, 10, 12, 14, 16, 18, 20, 22, 24, 26, 28, 30, 32, 34, 36, 38, 40, 42, 44, 46, 48, 50, 52, 54, 56, 58, 60, 62), (64, 65, 67, 66), (66, 67, 69, 68), (68, 69, 71, 70), (70, 71, 73, 72), (72, 73, 75, 74), (74, 75, 77, 76), (76, 77, 79, 78), (78, 79, 81, 80), (80, 81, 83, 82), (82, 83, 85, 84), (84, 85, 87, 86), (86, 87, 89, 88), (88, 89, 91, 90), (90, 91, 93, 92), (92, 93, 95, 94), (94, 95, 97, 96), (96, 97, 99, 98), (98, 99, 101, 100), (100, 101, 103, 102), (102, 103, 105, 104), (104, 105, 107, 106), (106, 107, 109, 108), (108, 109, 111, 110), (110, 111, 113, 112), (112, 113, 115, 114), (114, 115, 117, 116), (116, 117, 119, 118), (118, 119, 121, 120), (120, 121, 123, 122), (122, 123, 125, 124), (67, 65, 127, 125, 123, 121, 119, 117, 115, 113, 111, 109, 107, 105, 103, 101, 99, 97, 95, 93, 91, 89, 87, 85, 83, 81, 79, 77, 75, 73, 71, 69), (124, 125, 127, 126), (126, 127, 65, 64), (64, 66, 68, 70, 72, 74, 76, 78, 80, 82, 84, 86, 88, 90, 92, 94, 96, 98, 100, 102, 104, 106, 108, 110, 112, 114, 116, 118, 120, 122, 124, 126), (130, 131, 133, 132), (132, 133, 137, 136), (136, 137, 135, 134), (134, 135, 131, 130), (132, 136, 134, 130), (137, 133, 131, 135)])
_uv = me_cylinder_006.uv_layers.new(name='UVMap')
_uv.uv.foreach_set('vector', [1.0, 0.5, 1.0, 1.0, 0.9688, 1.0, 0.9688, 0.5, 0.9688, 0.5, 0.9688, 1.0, 0.9375, 1.0, 0.9375, 0.5, 0.9375, 0.5, 0.9375, 1.0, 0.9062, 1.0, 0.9062, 0.5, 0.9062, 0.5, 0.9062, 1.0, 0.875, 1.0, 0.875, 0.5, 0.875, 0.5, 0.875, 1.0, 0.8438, 1.0, 0.8438, 0.5, 0.8438, 0.5, 0.8438, 1.0, 0.8125, 1.0, 0.8125, 0.5, 0.8125, 0.5, 0.8125, 1.0, 0.7812, 1.0, 0.7812, 0.5, 0.7812, 0.5, 0.7812, 1.0, 0.75, 1.0, 0.75, 0.5, 0.75, 0.5, 0.75, 1.0, 0.7188, 1.0, 0.7188, 0.5, 0.7188, 0.5, 0.7188, 1.0, 0.6875, 1.0, 0.6875, 0.5, 0.6875, 0.5, 0.6875, 1.0, 0.6562, 1.0, 0.6562, 0.5, 0.6562, 0.5, 0.6562, 1.0, 0.625, 1.0, 0.625, 0.5, 0.625, 0.5, 0.625, 1.0, 0.5938, 1.0, 0.5938, 0.5, 0.5938, 0.5, 0.5938, 1.0, 0.5625, 1.0, 0.5625, 0.5, 0.5625, 0.5, 0.5625, 1.0, 0.5312, 1.0, 0.5312, 0.5, 0.5312, 0.5, 0.5312, 1.0, 0.5, 1.0, 0.5, 0.5, 0.5, 0.5, 0.5, 1.0, 0.4688, 1.0, 0.4688, 0.5, 0.4688, 0.5, 0.4688, 1.0, 0.4375, 1.0, 0.4375, 0.5, 0.4375, 0.5, 0.4375, 1.0, 0.4062, 1.0, 0.4062, 0.5, 0.4062, 0.5, 0.4062, 1.0, 0.375, 1.0, 0.375, 0.5, 0.375, 0.5, 0.375, 1.0, 0.3438, 1.0, 0.3438, 0.5, 0.3438, 0.5, 0.3438, 1.0, 0.3125, 1.0, 0.3125, 0.5, 0.3125, 0.5, 0.3125, 1.0, 0.2812, 1.0, 0.2812, 0.5, 0.2812, 0.5, 0.2812, 1.0, 0.25, 1.0, 0.25, 0.5, 0.25, 0.5, 0.25, 1.0, 0.2188, 1.0, 0.2188, 0.5, 0.2188, 0.5, 0.2188, 1.0, 0.1875, 1.0, 0.1875, 0.5, 0.1875, 0.5, 0.1875, 1.0, 0.1562, 1.0, 0.1562, 0.5, 0.1562, 0.5, 0.1562, 1.0, 0.125, 1.0, 0.125, 0.5, 0.125, 0.5, 0.125, 1.0, 0.09375, 1.0, 0.09375, 0.5, 0.09375, 0.5, 0.09375, 1.0, 0.0625, 1.0, 0.0625, 0.5, 0.2968, 0.4854, 0.25, 0.49, 0.2032, 0.4854, 0.1582, 0.4717, 0.1167, 0.4496, 0.08029, 0.4197, 0.05045, 0.3833, 0.02827, 0.3418, 0.01461, 0.2968, 0.01, 0.25, 0.01461, 0.2032, 0.02827, 0.1582, 0.05045, 0.1167, 0.08029, 0.08029, 0.1167, 0.05045, 0.1582, 0.02827, 0.2032, 0.01461, 0.25, 0.01, 0.2968, 0.01461, 0.3418, 0.02827, 0.3833, 0.05045, 0.4197, 0.08029, 0.4496, 0.1167, 0.4717, 0.1582, 0.4854, 0.2032, 0.49, 0.25, 0.4854, 0.2968, 0.4717, 0.3418, 0.4496, 0.3833, 0.4197, 0.4197, 0.3833, 0.4496, 0.3418, 0.4717, 0.0625, 0.5, 0.0625, 1.0, 0.03125, 1.0, 0.03125, 0.5, 0.03125, 0.5, 0.03125, 1.0, 0.0, 1.0, 0.0, 0.5, 0.75, 0.49, 0.7968, 0.4854, 0.8418, 0.4717, 0.8833, 0.4496, 0.9197, 0.4197, 0.9496, 0.3833, 0.9717, 0.3418, 0.9854, 0.2968, 0.99, 0.25, 0.9854, 0.2032, 0.9717, 0.1582, 0.9496, 0.1167, 0.9197, 0.08029, 0.8833, 0.05045, 0.8418, 0.02827, 0.7968, 0.01461, 0.75, 0.01, 0.7032, 0.01461, 0.6582, 0.02827, 0.6167, 0.05045, 0.5803, 0.08029, 0.5504, 0.1167, 0.5283, 0.1582, 0.5146, 0.2032, 0.51, 0.25, 0.5146, 0.2968, 0.5283, 0.3418, 0.5504, 0.3833, 0.5803, 0.4197, 0.6167, 0.4496, 0.6582, 0.4717, 0.7032, 0.4854, 1.0, 0.5, 1.0, 1.0, 0.9688, 1.0, 0.9688, 0.5, 0.9688, 0.5, 0.9688, 1.0, 0.9375, 1.0, 0.9375, 0.5, 0.9375, 0.5, 0.9375, 1.0, 0.9062, 1.0, 0.9062, 0.5, 0.9062, 0.5, 0.9062, 1.0, 0.875, 1.0, 0.875, 0.5, 0.875, 0.5, 0.875, 1.0, 0.8438, 1.0, 0.8438, 0.5, 0.8438, 0.5, 0.8438, 1.0, 0.8125, 1.0, 0.8125, 0.5, 0.8125, 0.5, 0.8125, 1.0, 0.7812, 1.0, 0.7812, 0.5, 0.7812, 0.5, 0.7812, 1.0, 0.75, 1.0, 0.75, 0.5, 0.75, 0.5, 0.75, 1.0, 0.7188, 1.0, 0.7188, 0.5, 0.7188, 0.5, 0.7188, 1.0, 0.6875, 1.0, 0.6875, 0.5, 0.6875, 0.5, 0.6875, 1.0, 0.6562, 1.0, 0.6562, 0.5, 0.6562, 0.5, 0.6562, 1.0, 0.625, 1.0, 0.625, 0.5, 0.625, 0.5, 0.625, 1.0, 0.5938, 1.0, 0.5938, 0.5, 0.5938, 0.5, 0.5938, 1.0, 0.5625, 1.0, 0.5625, 0.5, 0.5625, 0.5, 0.5625, 1.0, 0.5312, 1.0, 0.5312, 0.5, 0.5312, 0.5, 0.5312, 1.0, 0.5, 1.0, 0.5, 0.5, 0.5, 0.5, 0.5, 1.0, 0.4688, 1.0, 0.4688, 0.5, 0.4688, 0.5, 0.4688, 1.0, 0.4375, 1.0, 0.4375, 0.5, 0.4375, 0.5, 0.4375, 1.0, 0.4062, 1.0, 0.4062, 0.5, 0.4062, 0.5, 0.4062, 1.0, 0.375, 1.0, 0.375, 0.5, 0.375, 0.5, 0.375, 1.0, 0.3438, 1.0, 0.3438, 0.5, 0.3438, 0.5, 0.3438, 1.0, 0.3125, 1.0, 0.3125, 0.5, 0.3125, 0.5, 0.3125, 1.0, 0.2812, 1.0, 0.2812, 0.5, 0.2812, 0.5, 0.2812, 1.0, 0.25, 1.0, 0.25, 0.5, 0.25, 0.5, 0.25, 1.0, 0.2188, 1.0, 0.2188, 0.5, 0.2188, 0.5, 0.2188, 1.0, 0.1875, 1.0, 0.1875, 0.5, 0.1875, 0.5, 0.1875, 1.0, 0.1562, 1.0, 0.1562, 0.5, 0.1562, 0.5, 0.1562, 1.0, 0.125, 1.0, 0.125, 0.5, 0.125, 0.5, 0.125, 1.0, 0.09375, 1.0, 0.09375, 0.5, 0.09375, 0.5, 0.09375, 1.0, 0.0625, 1.0, 0.0625, 0.5, 0.2968, 0.4854, 0.25, 0.49, 0.2032, 0.4854, 0.1582, 0.4717, 0.1167, 0.4496, 0.08029, 0.4197, 0.05045, 0.3833, 0.02827, 0.3418, 0.01461, 0.2968, 0.01, 0.25, 0.01461, 0.2032, 0.02827, 0.1582, 0.05045, 0.1167, 0.08029, 0.08029, 0.1167, 0.05045, 0.1582, 0.02827, 0.2032, 0.01461, 0.25, 0.01, 0.2968, 0.01461, 0.3418, 0.02827, 0.3833, 0.05045, 0.4197, 0.08029, 0.4496, 0.1167, 0.4717, 0.1582, 0.4854, 0.2032, 0.49, 0.25, 0.4854, 0.2968, 0.4717, 0.3418, 0.4496, 0.3833, 0.4197, 0.4197, 0.3833, 0.4496, 0.3418, 0.4717, 0.0625, 0.5, 0.0625, 1.0, 0.03125, 1.0, 0.03125, 0.5, 0.03125, 0.5, 0.03125, 1.0, 0.0, 1.0, 0.0, 0.5, 0.75, 0.49, 0.7968, 0.4854, 0.8418, 0.4717, 0.8833, 0.4496, 0.9197, 0.4197, 0.9496, 0.3833, 0.9717, 0.3418, 0.9854, 0.2968, 0.99, 0.25, 0.9854, 0.2032, 0.9717, 0.1582, 0.9496, 0.1167, 0.9197, 0.08029, 0.8833, 0.05045, 0.8418, 0.02827, 0.7968, 0.01461, 0.75, 0.01, 0.7032, 0.01461, 0.6582, 0.02827, 0.6167, 0.05045, 0.5803, 0.08029, 0.5504, 0.1167, 0.5283, 0.1582, 0.5146, 0.2032, 0.51, 0.25, 0.5146, 0.2968, 0.5283, 0.3418, 0.5504, 0.3833, 0.5803, 0.4197, 0.6167, 0.4496, 0.6582, 0.4717, 0.7032, 0.4854, 0.375, 0.0, 0.625, 0.0, 0.625, 0.25, 0.375, 0.25, 0.375, 0.25, 0.625, 0.25, 0.625, 0.5, 0.375, 0.5, 0.375, 0.5, 0.625, 0.5, 0.625, 0.75, 0.375, 0.75, 0.375, 0.75, 0.625, 0.75, 0.625, 1.0, 0.375, 1.0, 0.125, 0.5, 0.375, 0.5, 0.375, 0.75, 0.125, 0.75, 0.625, 0.5, 0.875, 0.5, 0.875, 0.75, 0.625, 0.75])
me_cylinder_006.use_remesh_fix_poles = True
me_cylinder_006.use_remesh_preserve_attributes = False
me_cylinder_006.update()
me_cube_001 = bpy.data.meshes.new('Cube.001')
me_cube_001.from_pydata([(-1.13, -0.3675, -1.727), (-1.13, 0.05119, 0.2402), (-1.13, 1.369, -1.694), (-1.13, 0.4766, 0.2778), (0.8701, -0.3675, -1.727), (0.8701, 0.05119, 0.2402), (0.8701, 1.369, -1.694), (0.8701, 0.4766, 0.2778), (-1.13, 1.009, -0.9444), (0.8701, 1.009, -0.9444), (-1.13, 1.293, -1.266), (-0.1299, 1.369, -1.694), (-0.1299, 0.4766, 0.2778), (0.8701, 1.293, -1.266), (-1.13, 0.4666, -0.8152), (0.8701, 0.4666, -0.8152), (-0.1299, 1.009, -0.9444), (-0.1299, 1.293, -1.266), (-0.1299, 0.4666, -0.8152), (-1.13, -0.6356, 0.2201), (0.8701, -0.6356, 0.2201), (-1.13, -0.8408, 0.2885), (0.3701, 0.4766, 0.2778), (-0.6299, 0.4766, 0.2778), (0.8701, -0.8408, 0.2885), (-0.1299, -0.6356, 0.2201)], [], [(0, 1, 19, 21, 3, 14, 8, 10, 2), (18, 12, 22, 7, 15), (6, 13, 9, 15, 7, 24, 20, 5, 4), (4, 5, 1, 0), (2, 11, 6, 4, 0), (20, 25, 19, 1, 5), (17, 16, 9, 13), (11, 17, 13, 6), (2, 10, 17, 11), (10, 8, 16, 17), (16, 18, 15, 9), (8, 14, 18, 16), (14, 3, 23, 12, 18), (24, 21, 19, 25, 20), (7, 22, 12, 23, 3, 21, 24)])
_uv = me_cube_001.uv_layers.new(name='UVMap')
_uv.uv.foreach_set('vector', [0.375, 0.0, 0.625, 0.0, 0.625, 0.125, 0.625, 0.1875, 0.625, 0.25, 0.5625, 0.25, 0.5, 0.25, 0.4375, 0.25, 0.375, 0.25, 0.5625, 0.375, 0.625, 0.375, 0.625, 0.4375, 0.625, 0.5, 0.5625, 0.5, 0.375, 0.5, 0.4375, 0.5, 0.5, 0.5, 0.5625, 0.5, 0.625, 0.5, 0.625, 0.5625, 0.625, 0.625, 0.625, 0.75, 0.375, 0.75, 0.375, 0.75, 0.625, 0.75, 0.625, 1.0, 0.375, 1.0, 0.125, 0.5, 0.25, 0.5, 0.375, 0.5, 0.375, 0.75, 0.125, 0.75, 0.625, 0.625, 0.75, 0.625, 0.875, 0.625, 0.875, 0.75, 0.625, 0.75, 0.4375, 0.375, 0.5, 0.375, 0.5, 0.5, 0.4375, 0.5, 0.375, 0.375, 0.4375, 0.375, 0.4375, 0.5, 0.375, 0.5, 0.375, 0.25, 0.4375, 0.25, 0.4375, 0.375, 0.375, 0.375, 0.4375, 0.25, 0.5, 0.25, 0.5, 0.375, 0.4375, 0.375, 0.5, 0.375, 0.5625, 0.375, 0.5625, 0.5, 0.5, 0.5, 0.5, 0.25, 0.5625, 0.25, 0.5625, 0.375, 0.5, 0.375, 0.5625, 0.25, 0.625, 0.25, 0.625, 0.3125, 0.625, 0.375, 0.5625, 0.375, 0.625, 0.5625, 0.875, 0.5625, 0.875, 0.625, 0.75, 0.625, 0.625, 0.625, 0.625, 0.5, 0.6875, 0.5, 0.75, 0.5, 0.8125, 0.5, 0.875, 0.5, 0.875, 0.5625, 0.625, 0.5625])
me_cube_001.use_remesh_fix_poles = True
me_cube_001.use_remesh_preserve_attributes = False
me_cube_001.update()

# ---- objects
ob_hull = bpy.data.objects.new('Hull', me_cube)
ob_sail_0 = bpy.data.objects.new('Sail 0', me_cylinder_001)
ob_sail_1 = bpy.data.objects.new('Sail 1', me_cylinder_003)
ob_sail_2 = bpy.data.objects.new('Sail 2', me_cylinder_006)
ob_rudder = bpy.data.objects.new('Rudder', me_cube_001)

# ---- transforms, parenting, visibility, modifiers, constraints
ob_hull.location = (0.08887, -0.1881, -3.579)
ob_hull.lock_rotations_4d = False
ob_hull.empty_display_type = 'ARROWS'
ob_hull.lineart.crease_threshold = 0.0
ob_sail_0.location = (0.0, 2.13, 5.364)
ob_sail_0.scale = (0.2, 0.2, 2.97)
ob_sail_1.location = (0.0, 2.13, 5.364)
ob_sail_1.scale = (0.2, 0.2, 2.97)
ob_sail_2.location = (0.0, 2.13, 5.364)
ob_sail_2.scale = (0.2, 0.2, 2.97)
ob_rudder.location = (0.06125, 6.098, 1.768)
ob_rudder.rotation_euler = (0.06807, 0.0, 0.0)
ob_rudder.scale = (0.03, 0.42, 1.41)

# ---- collection membership
scene.collection.objects.link(ob_hull)
scene.collection.objects.link(ob_sail_0)
scene.collection.objects.link(ob_sail_1)
scene.collection.objects.link(ob_sail_2)
scene.collection.objects.link(ob_rudder)

# ---- scene / render settings (as saved in the file)
scene.frame_start = 1; scene.frame_end = 250; scene.frame_set(2)
scene.render.engine = 'BLENDER_EEVEE_NEXT'
scene.cycles.use_denoising = False
scene.cycles.samples = 128
scene.cycles.sampling_pattern = 'TABULATED_SOBOL'
scene.cycles.use_adaptive_sampling = False
scene.cycles.use_light_tree = False
scene.view_settings.view_transform = 'Filmic'
bpy.context.view_layer.update()

# ---- added for rendering (the .blend has no active camera and no usable light): camera, sun
cam_auto = bpy.data.cameras.new('AutoCamera')
cam_auto.lens = 50.0
cam_auto.sensor_width = 36.0
cam_auto.clip_end = 1000.0
ob_auto_camera = bpy.data.objects.new('AutoCamera', cam_auto)
scene.collection.objects.link(ob_auto_camera)
ob_auto_camera.location = (13.4081, -14.7839, 13.9224)
ob_auto_camera.rotation_euler = (1.09748, -7.21219e-08, 0.694738)
scene.camera = ob_auto_camera
light_auto_sun = bpy.data.lights.new('AutoSun', 'SUN')
light_auto_sun.energy = 3.0
light_auto_sun.angle = 0.0523599
ob_auto_sun = bpy.data.objects.new('AutoSun', light_auto_sun)
scene.collection.objects.link(ob_auto_sun)
ob_auto_sun.rotation_euler = (0.872665, 0.174533, 0.523599)
bpy.context.view_layer.update()
